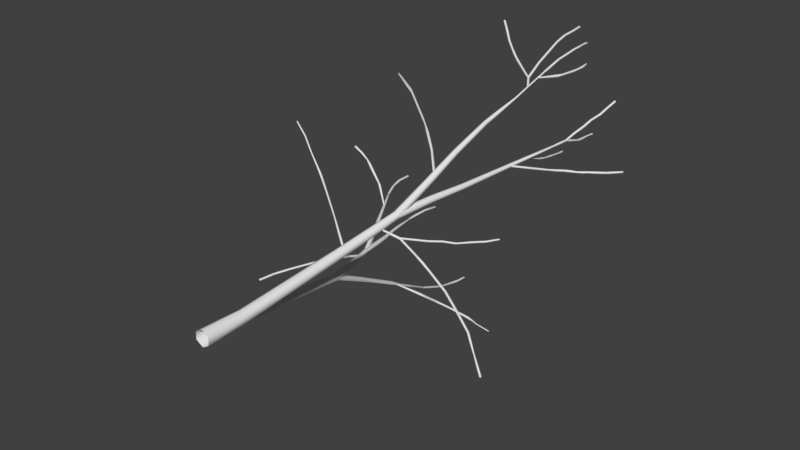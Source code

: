# Source: Naked_Birch_1.blend  (saved by Blender 2.79.0; exported with 4.5.12 LTS)
import bpy
from mathutils import Matrix  # noqa: F401  (used for matrix-valued properties, if any)

bpy.ops.wm.read_factory_settings(use_empty=True)
scene = bpy.context.scene
scene.name = 'Scene'

# ---- collections
col_collection_1 = bpy.data.collections.new('Collection 1'); scene.collection.children.link(col_collection_1)

# ---- world
world_world = bpy.data.worlds.new('World'); scene.world = world_world
world_world.color = (0.05088, 0.05088, 0.05088)
world_world.use_sun_shadow = False
world_world.sun_shadow_jitter_overblur = 0.0
world_world.cycles.sampling_method = 'MANUAL'

# ---- meshes
me_cutree_003 = bpy.data.meshes.new('CUtree.003')
me_cutree_003.from_pydata([(-0.01355, -0.0001696, -0.2657), (-0.237, -0.0001748, -0.121), (-0.2234, -0.0001845, 0.1448), (0.01355, -0.0001889, 0.2659), (0.237, -0.0001838, 0.1213), (0.2234, -0.0001741, -0.1445), (-0.01041, 1.395, -0.211), (-0.1887, 1.402, -0.09555), (-0.1788, 1.378, 0.1165), (0.01017, 1.361, 0.212), (0.1884, 1.356, 0.09736), (0.1784, 1.379, -0.1151), (0.4367, 4.881, 0.5112), (0.3057, 4.93, 0.6015), (0.3129, 4.941, 0.7758), (0.3939, 4.429, 0.7541), (0.6035, 5.009, 0.7842), (0.6109, 5.117, 0.6362), (0.6664, 6.865, 0.9415), (0.5511, 6.854, 1.012), (0.554, 6.808, 1.14), (0.6723, 6.774, 1.197), (0.7876, 6.785, 1.126), (0.7847, 6.831, 0.9986), (0.8279, 8.093, 1.608), (0.7279, 8.073, 1.665), (0.7295, 8.024, 1.771), (0.8311, 7.995, 1.82), (0.9311, 8.014, 1.763), (0.9294, 8.064, 1.657), (0.837, 9.376, 2.145), (0.7536, 9.361, 2.193), (0.755, 9.321, 2.282), (0.8399, 9.297, 2.323), (0.9234, 9.312, 2.275), (0.9219, 9.352, 2.186), (1.009, 10.61, 2.766), (0.9425, 10.6, 2.806), (0.9439, 10.57, 2.879), (1.052, 10.57, 2.906), (1.077, 10.59, 2.798), (1.181, 11.94, 3.218), (1.094, 11.94, 3.263), (1.186, 11.9, 3.316), (1.383, 13.17, 3.794), (1.321, 13.16, 3.838), (1.382, 13.14, 3.859), (0.01455, 1.435, 0.1902), (0.1693, 1.437, 0.09093), (0.1553, 1.394, -0.1031), (-0.005303, 1.356, -0.1692), (-0.1599, 1.354, -0.07003), (-0.1505, 1.395, 0.1171), (-0.314, 3.518, -0.3251), (-0.2188, 3.725, -0.4479), (-0.3668, 3.732, -0.6724), (-0.4632, 3.509, -0.5457), (-0.7223, 5.569, -0.8548), (-0.6145, 5.622, -0.8076), (-0.5226, 5.604, -0.9916), (-0.5155, 5.612, -0.8773), (-0.6289, 5.564, -1.044), (-0.7259, 5.555, -0.9747), (-0.8836, 6.642, -0.8934), (-0.8032, 6.661, -0.9539), (-0.8115, 6.65, -1.055), (-0.9807, 6.6, -1.036), (-1.17, 7.333, -0.9873), (-1.18, 7.67, -1.064), (-1.13, 7.428, -1.142), (-1.308, 7.654, -1.169), (-1.322, 7.633, -1.048), (-1.48, 8.736, -1.11), (-1.392, 8.743, -1.184), (-1.513, 8.691, -1.203), (-1.857, 9.79, -1.308), (-1.763, 9.738, -1.321), (-1.514, 8.928, -1.264), (-1.849, 9.754, -1.389), (-2.06, 10.77, -1.451), (-2.059, 10.76, -1.51), (-2.115, 10.75, -1.475), (0.5672, 6.846, 0.984), (0.5441, 6.84, 1.118), (0.6463, 6.813, 1.203), (0.7715, 6.793, 1.155), (0.7946, 6.8, 1.021), (0.6924, 6.826, 0.9357), (0.8271, 8.123, 1.102), (0.8082, 8.123, 1.217), (0.8974, 8.109, 1.291), (1.005, 8.094, 1.249), (1.024, 8.094, 1.134), (0.9351, 8.109, 1.061), (0.9643, 9.43, 1.068), (0.9487, 9.431, 1.165), (1.023, 9.42, 1.226), (1.114, 9.408, 1.192), (1.129, 9.407, 1.096), (1.055, 9.418, 1.034), (1.442, 12.06, 1.235), (1.428, 12.06, 1.289), (1.474, 12.04, 1.33), (1.525, 12.03, 1.306), (1.539, 12.03, 1.252), (1.492, 12.05, 1.211), (1.833, 13.27, 1.402), (1.825, 13.26, 1.477), (1.884, 13.25, 1.448), (-0.6454, 5.632, -0.8253), (-0.5376, 5.633, -0.8643), (-0.5128, 5.584, -0.965), (-0.654, 5.527, -1.019), (-0.7286, 5.583, -0.887), (-0.9754, 7.228, -1.759), (-0.7527, 6.656, -1.425), (-0.9149, 7.407, -1.991), (-0.8018, 6.567, -1.562), (-0.8945, 6.567, -1.528), (-1.091, 7.449, -1.956), (-0.9817, 7.633, -2.051), (-1.071, 7.592, -2.182), (-1.158, 8.752, -2.642), (-1.228, 9.078, -2.986), (-1.215, 8.61, -2.684), (-1.267, 9.064, -2.865), (-1.239, 9.59, -3.214), (-1.352, 9.693, -3.302), (-1.366, 10.69, -3.799), (-1.349, 10.67, -3.847), (-1.412, 10.67, -3.833), (-1.181, 7.688, -1.122), (-1.305, 7.633, -1.164), (-1.279, 7.62, -1.015), (-1.737, 8.746, -0.8885), (-1.747, 8.744, -0.9681), (-1.803, 8.718, -0.9809), (-1.838, 8.668, -0.9525), (-1.825, 8.667, -0.8798), (-1.772, 8.698, -0.8599), (-3.003, 10.82, -0.8744), (-3.035, 10.8, -0.9263), (-3.059, 10.79, -0.8733), (0.4669, 4.849, 0.6984), (0.4243, 4.85, 0.6271), (0.4266, 4.801, 0.6863), (-0.2931, 5.377, 1.111), (-0.5592, 5.457, 1.236), (-0.3163, 5.334, 1.174), (-1.228, 5.929, 1.775), (-1.269, 5.928, 1.743), (-1.27, 5.874, 1.805), (-1.465, 6.045, 1.976), (-1.541, 6.02, 1.957), (-2.093, 6.274, 2.415), (-1.668, 6.089, 2.145), (-2.073, 6.331, 2.366), (-2.157, 6.299, 2.38), (-2.53, 6.537, 2.758), (-2.572, 6.478, 2.732), (-2.529, 6.477, 2.791), (-3.005, 6.693, 3.042), (-3.035, 6.635, 3.025), (-2.998, 6.632, 3.086), (0.5789, 6.168, 0.92), (0.6261, 6.102, 0.928), (0.5858, 6.111, 0.8689), (1.056, 6.468, 0.6005), (1.116, 6.471, 0.6472), (1.127, 6.416, 0.5961), (1.528, 6.67, 0.1702), (1.802, 6.704, -0.04251), (1.541, 6.584, 0.1625), (1.744, 6.695, -0.1017), (2.014, 6.782, -0.3053), (2.022, 6.695, -0.3096), (2.487, 6.807, -0.7789), (2.534, 6.803, -0.7278), (2.511, 6.737, -0.7515), (2.967, 6.728, -1.24), (3.019, 6.736, -1.184), (2.988, 6.673, -1.204), (3.475, 6.612, -1.659), (3.521, 6.609, -1.608), (3.484, 6.547, -1.619), (3.909, 6.372, -2.053), (3.924, 6.307, -2.017), (3.932, 6.274, -2.125), (4.35, 6.04, -2.491), (4.399, 6.037, -2.433), (4.356, 5.987, -2.443), (-1.137, 7.274, -1.024), (-1.107, 7.268, -1.093), (-1.128, 7.213, -1.061), (-1.909, 7.367, -1.42), (-1.91, 7.326, -1.466), (-1.857, 7.292, -1.417), (-1.951, 7.29, -1.419), (-1.914, 7.326, -1.376), (-2.851, 7.204, -1.814), (-2.669, 7.225, -1.798), (-2.495, 7.203, -1.678), (-3.037, 7.135, -1.937), (-3.054, 7.052, -1.95), (-2.886, 7.139, -1.814), (-3.766, 6.79, -2.25), (-3.773, 6.748, -2.322), (-3.764, 6.751, -2.231), (-3.765, 6.688, -2.284), (-4.195, 6.408, -2.457), (-4.099, 6.398, -2.453), (-4.149, 6.382, -2.4), (-4.493, 6.092, -2.647), (-4.443, 6.049, -2.655), (-4.476, 6.044, -2.592), (0.8784, 8.364, 1.85), (0.8023, 8.357, 1.831), (0.8381, 8.301, 1.85), (0.6829, 8.469, 2.575), (0.635, 8.482, 2.529), (0.6238, 8.423, 2.507), (0.6659, 8.411, 2.571), (0.5246, 8.461, 3.102), (0.4027, 8.382, 3.369), (0.4265, 8.355, 3.34), (0.5551, 8.399, 3.101), (0.3969, 8.372, 3.554), (0.4377, 8.31, 3.544), (0.2377, 8.077, 4.356), (0.2031, 8.076, 4.312), (0.2583, 7.992, 4.47), (0.2059, 7.955, 4.437), (0.2544, 8.017, 4.313), (0.2551, 7.798, 4.659), (0.1445, 7.592, 5.031), (0.1233, 7.542, 4.991), (0.194, 7.541, 5.003), (-1.244, 9.077, -2.884), (-1.192, 9.02, -2.871), (-1.23, 9.026, -2.927), (-0.2206, 9.877, -3.534), (-0.5957, 9.545, -3.227), (0.08964, 10.02, -3.699), (-0.02447, 9.945, -3.665), (-0.004182, 10.01, -3.707), (0.08422, 10.1, -3.702), (0.0679, 10.04, -3.664), (0.6364, 10.56, -4.14), (0.601, 10.61, -4.173), (0.5777, 10.54, -4.193), (0.8458, 10.83, -4.478), (0.8124, 10.69, -4.363), (0.8534, 10.78, -4.522), (1.077, 11.11, -4.753), (1.132, 11.07, -4.745), (1.084, 11.06, -4.801), (-2.631, 10.18, -0.9242), (-2.664, 10.11, -0.9166), (-2.616, 10.11, -0.8805), (-3.041, 10.43, -0.3533), (-3.111, 10.4, -0.3627), (-3.062, 10.37, -0.3252), (-2.997, 10.38, -0.3722), (-3.102, 10.44, -0.3444), (-3.12, 10.38, -0.32), (-3.691, 10.61, 0.2641), (-3.667, 10.58, 0.1753), (-3.539, 10.53, 0.1674), (-3.987, 10.6, 0.497), (-4.076, 10.64, 0.5016), (-3.909, 10.57, 0.3738), (-4.076, 10.56, 0.5079), (-4.311, 10.65, 0.6345), (-4.339, 10.64, 0.5687), (-4.332, 10.58, 0.6019), (1.348, 11.46, 1.202), (1.361, 11.45, 1.265), (1.393, 11.4, 1.224), (2.366, 12.23, 1.126), (2.345, 12.17, 1.149), (2.621, 12.43, 1.073), (2.733, 12.42, 1.09), (2.366, 12.17, 1.069), (2.772, 12.53, 1.133), (3.146, 12.81, 1.06), (3.05, 12.67, 1.102), (3.254, 12.8, 1.061), (3.157, 12.75, 1.023), (3.766, 13.3, 1.08), (3.7, 13.24, 1.019), (3.822, 13.28, 1.068), (3.843, 13.32, 0.999), (4.09, 13.69, 1.038), (4.134, 13.66, 1.072), (4.134, 13.66, 0.9961), (1.542, 12.26, 1.31), (1.549, 12.23, 1.251), (1.482, 12.24, 1.285), (1.414, 13.02, 0.9899), (1.398, 12.97, 0.9373), (1.46, 13.09, 0.9392), (1.428, 13.11, 0.8839), (1.357, 13.42, 0.8572), (1.433, 13.58, 0.8235), (1.379, 13.57, 0.7762), (1.441, 14.1, 0.7971), (1.485, 14.42, 0.728), (1.419, 14.07, 0.7189), (1.457, 14.43, 0.794), (1.408, 14.43, 0.7406), (1.269, 12.46, 3.497), (1.215, 12.45, 3.452), (1.223, 12.42, 3.522), (1.066, 12.79, 3.666), (0.9948, 12.81, 3.64), (1.001, 12.76, 3.689), (1.039, 13.39, 3.977), (0.9719, 13.36, 4.012), (1.033, 13.39, 4.033), (0.9904, 13.57, 4.044), (1.059, 14.31, 4.417), (0.9911, 14.33, 4.388), (1.007, 14.33, 4.464), (1.059, 14.76, 4.527), (0.9942, 14.77, 4.498), (0.9928, 14.76, 4.564), (1.116, 15.19, 4.599), (1.053, 15.19, 4.566), (1.063, 15.18, 4.641), (1.094, 15.62, 4.629), (1.029, 15.62, 4.598), (1.028, 15.62, 4.665), (1.279, 12.89, 3.712), (1.342, 12.87, 3.73), (1.32, 12.87, 3.658), (1.522, 13.6, 3.606), (1.53, 13.58, 3.644), (1.597, 13.57, 3.622), (1.588, 13.6, 3.584), (1.556, 13.62, 3.572), (1.61, 13.84, 3.641), (1.612, 14.32, 3.591), (1.679, 14.66, 3.617), (1.686, 14.42, 3.569), (1.66, 14.31, 3.538), (1.626, 14.86, 3.606), (1.643, 14.89, 3.553), (1.708, 14.91, 3.571), (1.597, 15.2, 3.614), (1.661, 15.21, 3.632), (1.642, 15.21, 3.559), (1.35, 13.17, 3.795), (1.33, 13.15, 3.856), (1.405, 13.15, 3.833), (1.408, 13.75, 4.029), (1.404, 13.81, 4.084), (1.433, 13.79, 4.107), (1.47, 13.78, 4.092), (1.467, 13.83, 4.041), (1.506, 14.6, 4.171), (1.459, 14.59, 4.204), (1.495, 14.58, 4.25), (1.539, 14.62, 4.224), (1.522, 15.14, 4.213), (1.444, 15.17, 4.231), (1.499, 15.17, 4.277), (1.435, 15.46, 4.172), (1.416, 15.47, 4.236), (1.49, 15.47, 4.218), (-2.045, 10.77, -1.46), (-2.079, 10.76, -1.521), (-2.115, 10.76, -1.457), (-2.122, 11.13, -1.478), (-2.105, 11.14, -1.513), (-2.163, 11.11, -1.545), (-2.186, 11.17, -1.514), (-2.167, 11.17, -1.479), (-2.161, 11.75, -1.499), (-2.132, 11.71, -1.565), (-2.194, 11.76, -1.561), (-2.079, 12.22, -1.589), (-2.121, 12.23, -1.637), (-2.162, 12.23, -1.595), (-2.127, 12.22, -1.551), (1.813, 13.27, 1.437), (1.841, 13.26, 1.482), (1.878, 13.26, 1.414), (1.931, 13.75, 1.463), (1.98, 13.75, 1.527), (1.988, 13.74, 1.479), (1.924, 13.77, 1.521), (1.958, 14.41, 1.251), (1.944, 14.46, 1.278), (1.967, 14.44, 1.316), (2.0, 14.37, 1.327), (1.982, 14.12, 1.331), (2.021, 14.54, 1.246), (2.025, 15.02, 1.273), (1.978, 15.03, 1.213), (1.979, 15.29, 1.278), (2.025, 15.28, 1.214), (2.059, 15.28, 1.271), (-1.392, 10.69, -3.799), (-1.347, 10.69, -3.811), (-1.364, 10.66, -3.868), (-1.414, 10.67, -3.842), (-1.385, 11.51, -4.205), (-1.445, 11.43, -4.203), (-1.475, 11.82, -4.28), (-1.406, 11.63, -4.202), (-1.43, 11.83, -4.347), (-1.481, 12.1, -4.343), (-1.436, 12.22, -4.392), (-1.512, 12.2, -4.422), (-1.475, 12.78, -4.488), (-1.44, 12.7, -4.543), (-1.509, 12.67, -4.526), (-1.52, 13.18, -4.542), (-1.454, 13.18, -4.556), (-1.496, 13.17, -4.614), (-3.005, 10.82, -0.8617), (-3.018, 10.81, -0.9179), (-3.067, 10.78, -0.9026), (-3.047, 10.79, -0.8438), (-3.299, 11.29, -0.8385), (-3.305, 11.47, -0.8709), (-3.389, 11.52, -0.9022), (-3.435, 11.97, -0.8507), (-3.432, 11.9, -0.8866), (-3.474, 11.75, -0.8507), (-3.461, 11.88, -0.8248), (-3.502, 12.42, -0.9246), (-3.523, 12.12, -0.877), (-3.446, 12.42, -0.8854), (-3.506, 12.42, -0.8464), (1.079, 6.477, 0.6014), (1.082, 6.477, 0.6343), (1.103, 6.452, 0.6466), (1.119, 6.429, 0.628), (1.114, 6.431, 0.5971), (1.095, 6.454, 0.5825), (1.749, 6.918, 0.554), (1.739, 6.942, 0.5703), (1.761, 6.927, 0.5185), (1.683, 6.904, 0.5106), (1.717, 6.964, 0.5236), (1.729, 6.97, 0.5552), (2.054, 7.209, 0.4975), (2.039, 7.232, 0.5162), (2.043, 7.231, 0.5481), (2.055, 7.205, 0.5626), (2.075, 7.186, 0.5444), (2.072, 7.186, 0.5119), (2.39, 7.423, 0.5191), (2.362, 7.374, 0.4733), (2.378, 7.45, 0.505), (2.418, 7.41, 0.5008), (2.349, 7.4, 0.4589), (2.384, 7.457, 0.4734), (2.712, 7.679, 0.5006), (2.664, 7.676, 0.4833), (2.688, 7.731, 0.5073), (2.678, 7.719, 0.5377), (2.699, 7.7, 0.5521), (2.726, 7.687, 0.5353), (3.01, 7.96, 0.5709), (3.047, 7.92, 0.5675), (3.028, 7.944, 0.5221), (3.017, 7.969, 0.5406), (3.04, 7.949, 0.5864), (3.055, 7.93, 0.5373), (3.277, 8.261, 0.6184), (3.318, 8.228, 0.5938), (3.283, 8.262, 0.5665), (1.048, 12.81, 3.677), (1.039, 12.81, 3.639), (1.003, 12.77, 3.631), (1.009, 12.75, 3.687), (1.034, 12.78, 3.699), (0.706, 13.01, 3.696), (0.7108, 12.97, 3.715), (0.7375, 13.04, 3.751), (0.7329, 13.04, 3.71), (0.7107, 12.98, 3.756), (0.6525, 13.06, 3.8), (0.2975, 13.24, 3.865), (0.1036, 13.42, 3.922), (0.1552, 13.4, 3.987), (0.1459, 13.44, 3.973), (0.1284, 13.45, 3.937), (0.1069, 13.38, 3.984), (-0.05468, 13.48, 4.034), (-0.1551, 13.6, 4.176), (-0.1836, 13.58, 4.164), (-0.146, 13.63, 4.154), (-0.1851, 13.66, 4.129), (-0.1944, 13.62, 4.108), (-0.4687, 13.83, 4.269), (-0.4714, 13.79, 4.286), (-0.4116, 13.84, 4.311), (-0.4201, 13.81, 4.332), (-0.4585, 13.79, 4.328), (-0.4792, 13.89, 4.323), (-0.6327, 14.02, 4.559), (-0.6374, 13.98, 4.577), (-0.7011, 13.98, 4.545), (-0.9145, 14.15, 4.815), (-0.9025, 14.22, 4.775), (-0.9329, 14.19, 4.762), (-0.8841, 14.21, 4.801), (-0.9433, 14.16, 4.778), (-0.8908, 14.17, 4.821), (1.957, 13.78, 1.457), (1.922, 13.78, 1.477), (1.919, 13.77, 1.513), (1.951, 13.75, 1.528), (1.986, 13.75, 1.508), (1.988, 13.77, 1.473), (2.081, 14.07, 1.637), (2.05, 14.09, 1.622), (2.019, 14.1, 1.648), (2.016, 14.08, 1.683), (2.047, 14.06, 1.697), (2.121, 14.16, 1.727), (2.178, 14.4, 1.779), (2.211, 14.39, 1.797), (2.147, 14.42, 1.805), (2.176, 14.38, 1.857), (2.152, 14.43, 1.857), (2.287, 14.69, 1.986), (2.257, 14.73, 1.933), (2.221, 14.71, 1.991), (2.227, 14.74, 1.959), (2.253, 14.69, 2.005), (2.292, 14.72, 1.953), (2.401, 15.0, 2.151), (2.4, 15.02, 2.074), (2.366, 15.02, 2.134), (2.436, 15.0, 2.132), (2.37, 15.04, 2.101), (2.439, 15.02, 2.097), (2.457, 15.37, 2.212), (2.423, 15.37, 2.234), (2.42, 15.35, 2.267), (2.458, 15.36, 2.294), (2.491, 15.35, 2.269), (2.493, 15.36, 2.233), (2.548, 15.69, 2.372), (2.512, 15.67, 2.428), (2.579, 15.66, 2.424), (2.514, 15.69, 2.392), (2.544, 15.66, 2.444), (2.581, 15.67, 2.388)], [], [(34, 39, 33), (36, 41, 40), (42, 37, 38), (49, 54, 48), (59, 54, 49), (59, 60, 54), (61, 59, 55), (66, 70, 69), (67, 72, 71), (73, 68, 69), (74, 78, 77), (76, 79, 75), (80, 77, 78), (75, 81, 78), (106, 105, 100), (102, 107, 101), (108, 103, 104), (120, 114, 115), (116, 120, 115), (118, 121, 117), (120, 122, 114), (127, 124, 125), (126, 128, 125), (129, 126, 123), (135, 140, 134), (138, 142, 137), (144, 146, 143), (147, 144, 145), (147, 146, 144), (148, 147, 145), (147, 150, 146), (155, 151, 152), (157, 153, 154), (164, 167, 166), (168, 164, 165), (169, 165, 166), (170, 167, 168), (174, 173, 170), (171, 174, 170), (174, 176, 173), (177, 174, 171), (185, 182, 183), (184, 186, 183), (187, 184, 182), (188, 187, 185), (186, 189, 185), (190, 186, 187), (194, 191, 192), (195, 200, 194), (197, 201, 196), (203, 200, 201), (203, 206, 200), (208, 206, 203), (208, 203, 204), (207, 208, 204), (209, 205, 206), (208, 210, 206), (211, 208, 207), (220, 216, 217), (222, 218, 219), (218, 225, 221), (223, 226, 222), (227, 224, 225), (229, 226, 223), (233, 232, 230), (228, 234, 230), (235, 231, 232), (238, 241, 237), (240, 244, 239), (242, 241, 238), (245, 240, 241), (242, 246, 241), (249, 244, 240), (242, 247, 246), (245, 248, 249), (251, 247, 242), (244, 249, 243), (260, 256, 257), (263, 259, 256), (264, 260, 257), (261, 264, 257), (259, 267, 262), (265, 267, 259), (266, 263, 260), (265, 268, 267), (269, 268, 265), (269, 265, 266), (267, 271, 270), (269, 272, 268), (270, 273, 269), (278, 275, 276), (277, 279, 276), (282, 277, 275), (278, 280, 275), (281, 279, 277), (283, 278, 279), (284, 280, 283), (287, 281, 280), (284, 289, 287), (288, 284, 285), (291, 286, 289), (288, 292, 289), (298, 297, 295), (300, 298, 295), (296, 300, 295), (299, 301, 296), (302, 299, 297), (299, 304, 301), (303, 305, 302), (313, 318, 315), (319, 316, 314), (317, 319, 314), (322, 317, 318), (320, 318, 316), (320, 322, 318), (333, 336, 332), (337, 340, 333), (341, 335, 336), (344, 338, 339), (343, 347, 342), (345, 348, 346), (349, 342, 347), (346, 350, 347), (358, 353, 351), (359, 362, 358), (355, 360, 354), (359, 363, 362), (362, 365, 361), (364, 366, 363), (367, 364, 365), (363, 368, 365), (370, 373, 369), (378, 373, 370), (377, 376, 372), (375, 379, 374), (379, 381, 378), (387, 386, 384), (385, 390, 384), (388, 390, 385), (389, 394, 388), (391, 396, 395), (395, 396, 389), (391, 398, 396), (399, 392, 393), (404, 406, 403), (410, 406, 404), (409, 411, 408), (412, 411, 409), (412, 409, 406), (410, 412, 406), (408, 413, 407), (412, 414, 411), (415, 412, 410), (415, 414, 412), (414, 417, 416), (418, 414, 415), (419, 415, 416), (424, 422, 423), (425, 420, 421), (422, 426, 421), (424, 426, 422), (429, 426, 424), (426, 428, 425), (430, 429, 424), (431, 428, 426), (430, 432, 429), (428, 433, 427), (430, 434, 432), (441, 437, 438), (442, 436, 437), (445, 444, 435), (442, 446, 436), (445, 447, 444), (446, 448, 445), (452, 451, 443), (447, 452, 443), (451, 453, 450), (455, 448, 449), (453, 455, 449), (454, 456, 451), (457, 454, 447), (458, 457, 448), (458, 460, 457), (459, 456, 454), (464, 463, 456), (463, 465, 462), (467, 459, 460), (468, 467, 461), (465, 468, 461), (466, 469, 463), (470, 466, 459), (468, 473, 467), (472, 469, 466), (471, 473, 468), (473, 472, 470), (479, 475, 476), (483, 480, 477), (478, 483, 477), (481, 484, 478), (483, 485, 480), (481, 487, 484), (487, 483, 484), (486, 489, 482), (490, 485, 483), (491, 486, 485), (490, 491, 485), (492, 490, 487), (494, 492, 488), (496, 495, 486), (491, 496, 486), (495, 499, 494), (500, 493, 492), (501, 498, 493), (504, 506, 501), (507, 503, 502), (508, 507, 497), (505, 508, 497), (507, 509, 503), (509, 511, 504), (510, 508, 505), (511, 506, 504), (512, 518, 517), (518, 516, 517), (526, 524, 520), (523, 527, 522), (528, 526, 521), (527, 528, 521), (529, 527, 523), (526, 530, 524), (530, 534, 525), (531, 532, 526), (533, 531, 527), (534, 529, 525), (529, 535, 533), (536, 534, 530), (535, 537, 531), (539, 536, 532), (537, 539, 532), (540, 538, 534), (539, 541, 536), (541, 546, 540), (544, 543, 535), (547, 546, 541), (544, 548, 543), (550, 547, 542), (548, 550, 542), (549, 551, 544), (552, 549, 546), (0, 1, 7, 6), (1, 2, 8, 7), (2, 3, 9, 8), (3, 4, 10, 9), (10, 4, 5, 11), (17, 11, 6, 12), (6, 7, 13, 12), (7, 8, 14, 13), (8, 9, 15, 14), (15, 9, 10, 16), (16, 10, 11, 17), (23, 17, 12, 18), (12, 13, 19, 18), (13, 14, 20, 19), (14, 15, 21, 20), (21, 15, 16, 22), (22, 16, 17, 23), (23, 18, 24, 29), (24, 18, 19, 25), (25, 19, 20, 26), (26, 20, 21, 27), (21, 22, 28, 27), (22, 23, 29, 28), (35, 29, 24, 30), (30, 24, 25, 31), (25, 26, 32, 31), (26, 27, 33, 32), (27, 28, 34, 33), (34, 28, 29, 35), (35, 30, 36, 40), (30, 31, 37, 36), (37, 31, 32, 38), (38, 32, 33, 39), (34, 35, 40, 39), (36, 37, 42, 41), (38, 39, 43, 42), (43, 39, 40, 41), (44, 41, 42, 45), (45, 42, 43, 46), (43, 41, 44, 46), (52, 47, 53, 57), (53, 47, 48, 54), (50, 51, 56, 55), (50, 55, 49), (51, 52, 57, 56), (55, 56, 62, 61), (53, 58, 57), (54, 58, 53), (55, 59, 49), (54, 60, 58), (67, 57, 58, 63), (57, 62, 56), (58, 60, 64, 63), (60, 59, 65, 64), (59, 61, 69, 65), (69, 61, 62, 66), (66, 62, 57, 67), (63, 64, 68, 67), (68, 64, 65, 69), (66, 67, 71, 70), (72, 67, 68, 73), (69, 70, 77, 73), (74, 70, 71, 72), (74, 77, 70), (72, 73, 76, 75), (74, 72, 75, 78), (73, 77, 76), (76, 77, 80, 79), (75, 79, 81), (87, 82, 88, 93), (81, 80, 78), (88, 82, 83, 89), (89, 83, 84, 90), (90, 84, 85, 91), (85, 86, 92, 91), (86, 87, 93, 92), (99, 93, 88, 94), (88, 89, 95, 94), (89, 90, 96, 95), (90, 91, 97, 96), (97, 91, 92, 98), (98, 92, 93, 99), (99, 94, 100, 105), (100, 94, 95, 101), (101, 95, 96, 102), (102, 96, 97, 103), (97, 98, 104, 103), (98, 99, 105, 104), (106, 100, 101, 107), (107, 102, 103, 108), (104, 105, 106, 108), (119, 113, 109, 114), (109, 110, 115, 114), (110, 111, 116, 115), (111, 112, 117, 116), (118, 112, 113, 119), (112, 118, 117), (125, 119, 114, 122), (117, 121, 116), (119, 121, 118), (120, 116, 126, 122), (116, 121, 123, 126), (124, 121, 119, 125), (124, 123, 121), (130, 127, 125, 128), (126, 125, 122), (124, 127, 123), (123, 127, 130, 129), (129, 128, 126), (133, 131, 134, 139), (131, 132, 136, 135), (135, 134, 131), (137, 132, 133, 138), (132, 137, 136), (142, 138, 139, 140), (133, 139, 138), (134, 140, 139), (136, 141, 135), (137, 141, 136), (141, 140, 135), (137, 142, 141), (148, 146, 149, 152), (143, 146, 148), (143, 148, 145), (153, 147, 148, 151), (150, 149, 146), (149, 150, 156, 152), (152, 151, 148), (153, 150, 147), (154, 153, 151, 155), (150, 153, 156), (154, 155, 152, 156), (154, 156, 158, 160), (153, 157, 156), (156, 157, 159, 158), (159, 157, 154, 160), (163, 160, 158, 161), (161, 158, 159, 162), (159, 160, 163, 162), (171, 168, 169, 172), (164, 168, 167), (169, 168, 165), (166, 167, 169), (170, 173, 167), (171, 170, 168), (172, 169, 167, 173), (171, 175, 178, 177), (172, 175, 171), (173, 175, 172), (174, 177, 176), (178, 175, 173, 176), (176, 177, 180, 179), (180, 177, 178, 181), (178, 176, 179, 181), (182, 179, 180, 183), (180, 181, 184, 183), (184, 181, 179, 182), (192, 193, 196, 195), (185, 187, 182), (183, 186, 185), (184, 187, 186), (185, 189, 188), (186, 190, 189), (188, 190, 187), (191, 194, 198), (195, 194, 192), (197, 193, 191, 198), (193, 197, 196), (198, 194, 199, 204), (200, 195, 196, 201), (200, 199, 194), (197, 198, 204, 201), (204, 199, 205, 207), (200, 202, 199), (204, 203, 201), (207, 205, 209, 211), (202, 205, 199), (200, 206, 202), (202, 206, 205), (214, 211, 209, 212), (206, 210, 209), (208, 211, 210), (212, 209, 210, 213), (210, 211, 214, 213), (215, 216, 219, 218), (221, 217, 215, 218), (220, 219, 216), (217, 221, 220), (219, 220, 223, 222), (222, 225, 218), (224, 220, 221, 225), (220, 224, 223), (227, 225, 222, 226), (230, 227, 226, 228), (223, 224, 231, 229), (226, 229, 228), (224, 227, 232, 231), (236, 233, 230, 234), (227, 230, 232), (229, 231, 228), (234, 228, 231, 235), (232, 233, 236, 235), (238, 239, 243, 242), (237, 240, 239), (237, 241, 240), (242, 243, 249, 251), (239, 244, 243), (241, 246, 245), (245, 249, 240), (246, 247, 245), (247, 248, 245), (249, 248, 250, 252), (250, 248, 247, 251), (255, 252, 250, 253), (249, 252, 251), (250, 251, 254, 253), (251, 252, 255, 254), (262, 258, 256, 259), (259, 263, 266, 265), (258, 261, 257), (258, 262, 261), (260, 263, 256), (262, 267, 261), (266, 260, 264, 270), (270, 264, 261, 267), (270, 271, 274, 273), (266, 270, 269), (268, 271, 267), (269, 273, 272), (271, 268, 272, 274), (279, 281, 285, 283), (276, 279, 278), (275, 280, 282), (282, 281, 277), (278, 283, 280), (286, 285, 281, 287), (282, 280, 281), (284, 287, 280), (283, 285, 284), (285, 286, 290, 288), (294, 291, 289, 292), (287, 289, 286), (288, 289, 284), (286, 291, 290), (288, 290, 293, 292), (290, 291, 294, 293), (298, 300, 303, 302), (297, 299, 296), (298, 302, 297), (296, 301, 300), (303, 300, 301, 304), (303, 304, 307, 306), (302, 304, 299), (302, 305, 309), (306, 305, 303), (307, 304, 302, 309), (313, 310, 311, 314), (305, 308, 309), (306, 308, 305), (309, 306, 307), (311, 312, 315, 314), (312, 310, 313, 315), (316, 319, 321, 320), (316, 318, 313), (314, 316, 313), (315, 317, 314), (315, 318, 317), (317, 321, 319), (323, 320, 321, 324), (317, 322, 321), (321, 322, 325, 324), (322, 320, 323, 325), (323, 324, 327, 326), (327, 324, 325, 328), (328, 325, 323, 326), (329, 326, 327, 330), (327, 328, 331, 330), (328, 326, 329, 331), (334, 332, 335, 339), (337, 333, 334, 338), (336, 335, 332), (339, 335, 341, 344), (339, 338, 334), (333, 340, 336), (341, 336, 340, 342), (342, 340, 337, 343), (343, 337, 338, 344), (346, 344, 341, 345), (345, 342, 349, 348), (342, 345, 341), (344, 346, 343), (346, 347, 343), (346, 348, 350), (354, 351, 352, 355), (350, 349, 347), (354, 358, 351), (356, 352, 353, 357), (352, 356, 355), (358, 354, 360, 359), (353, 358, 357), (358, 362, 357), (360, 355, 356, 361), (361, 356, 357, 362), (359, 360, 364, 363), (364, 360, 361, 365), (371, 369, 372, 376), (363, 365, 362), (363, 366, 368), (367, 366, 364), (368, 367, 365), (374, 370, 371, 375), (373, 372, 369), (372, 373, 378, 377), (376, 375, 371), (374, 378, 370), (375, 376, 377, 379), (374, 379, 378), (379, 377, 383, 382), (378, 380, 377), (380, 383, 377), (378, 381, 380), (382, 381, 379), (388, 385, 386, 389), (395, 389, 387, 391), (387, 389, 386), (384, 390, 387), (387, 390, 392, 391), (390, 388, 394, 393), (393, 392, 390), (398, 391, 392, 399), (389, 396, 394), (394, 397, 393), (396, 397, 394), (397, 398, 400, 401), (397, 399, 393), (396, 398, 397), (399, 400, 398), (397, 401, 399), (408, 402, 403, 409), (405, 407, 404), (402, 408, 405), (416, 413, 411, 414), (406, 409, 403), (407, 410, 404), (405, 408, 407), (411, 413, 408), (407, 413, 410), (410, 413, 416, 415), (423, 420, 425, 424), (414, 418, 417), (419, 418, 415), (416, 417, 419), (424, 425, 427, 430), (421, 426, 425), (11, 5, 0, 6), (426, 429, 432, 431), (428, 427, 425), (434, 430, 427, 433), (439, 440, 444, 443), (431, 433, 428), (434, 431, 432), (439, 441, 438), (441, 442, 437), (435, 444, 440), (439, 443, 441), (435, 436, 446, 445), (446, 442, 450, 449), (444, 447, 443), (445, 448, 447), (446, 449, 448), (442, 441, 451, 450), (459, 454, 457, 460), (443, 451, 441), (450, 453, 449), (452, 454, 451), (447, 454, 452), (448, 457, 447), (451, 456, 453), (455, 458, 448), (461, 458, 455, 462), (458, 461, 460), (455, 453, 463, 462), (481, 474, 475, 482), (456, 463, 453), (459, 464, 456), (461, 467, 460), (462, 465, 461), (464, 466, 463), (459, 466, 464), (463, 469, 465), (467, 470, 459), (465, 471, 468), (469, 471, 465), (470, 472, 466), (467, 473, 470), (472, 471, 469), (480, 479, 476), (477, 480, 476), (474, 481, 478), (488, 481, 482, 489), (479, 482, 475), (478, 484, 483), (480, 485, 479), (479, 486, 482), (485, 486, 479), (481, 488, 487), (488, 489, 495, 494), (487, 490, 483), (488, 492, 487), (490, 493, 491), (492, 493, 490), (496, 491, 498, 497), (486, 495, 489), (496, 497, 495), (500, 492, 494, 499), (493, 498, 491), (500, 499, 503, 504), (500, 501, 493), (495, 502, 499), (497, 502, 495), (505, 498, 501, 506), (502, 503, 499), (500, 504, 501), (498, 505, 497), (519, 512, 513, 520), (497, 507, 502), (503, 509, 504), (506, 510, 505), (512, 519, 518), (520, 513, 514, 521), (514, 515, 522, 521), (515, 516, 523, 522), (518, 519, 524, 525), (518, 523, 516), (539, 537, 543, 542), (520, 524, 519), (518, 525, 523), (521, 526, 520), (522, 527, 521), (525, 529, 523), (524, 530, 525), (528, 531, 526), (527, 531, 528), (526, 532, 530), (529, 533, 527), (533, 535, 531), (532, 536, 530), (531, 537, 532), (529, 538, 535), (534, 538, 529), (536, 540, 534), (536, 541, 540), (539, 542, 541), (535, 538, 545, 544), (535, 543, 537), (545, 538, 540, 546), (542, 547, 541), (543, 548, 542), (545, 549, 544), (546, 549, 545), (547, 552, 546), (544, 551, 548)])
me_cutree_003.polygons.foreach_set('use_smooth', [True] * 710)
_uv = me_cutree_003.uv_layers.new(name='Orco')
_uv.uv.foreach_set('vector', [0.7, 0.6667, 0.8, 0.5834, 0.7, 0.5, 0.8, 1.0, 0.9, 0.9166, 0.8, 0.8333, 0.9, 0.2275, 0.8, 0.1667, 0.8, 0.3333, -1.76e-06, 0.3333, 0.244, 0.1667, -3.217e-06, 0.1667, 0.4454, 0.3333, 0.244, 0.1667, -1.76e-06, 0.3333, 0.4454, 0.3333, 0.4444, 0.1667, 0.244, 0.1667, 0.4444, 0.5, 0.4454, 0.3333, 0.2518, 0.5, 0.5556, 0.6667, 0.6667, 0.5831, 0.642, 0.3703, 0.6324, 0.9487, 0.7778, 0.9393, 0.6667, 0.8333, 0.7778, 0.2502, 0.6667, 0.1667, 0.642, 0.3703, 0.7778, 0.6667, 0.8889, 0.5833, 0.8018, 0.4639, 0.8889, 0.1667, 1.0, 0.08333, 0.8889, 0.0, 1.0, 0.3942, 0.8018, 0.4639, 0.8889, 0.5833, 0.8889, 0.8944, 1.0, 0.75, 0.8889, 0.5833, 1.0, 0.9166, 0.8048, 0.8333, 0.805, 1.0, 0.8051, 0.3333, 1.0, 0.2726, 0.805, 0.1667, 1.0, 0.5833, 0.805, 0.5, 0.8048, 0.6667, 0.4, 0.1667, 0.3167, 0.0, 0.2, 0.1667, 0.3604, 0.3333, 0.4, 0.1667, 0.2, 0.1667, 0.2, 0.6667, 0.4, 0.5833, 0.2, 0.5, 0.4, 0.1667, 0.6, 0.08334, 0.3167, 0.0, 0.8, 0.75, 0.6, 0.6667, 0.6822, 0.9018, 0.7874, 0.1938, 1.0, 0.08333, 0.8, 0.0, 1.0, 0.3941, 0.7874, 0.1938, 0.6937, 0.5, 0.3328, 0.1667, 0.9999, 0.1666, 0.3333, 0.0, 0.3262, 0.6667, 1.0, 0.6059, 0.3267, 0.5, 1.658e-07, 0.2841, 0.22, 0.07757, 0.0, 0.0, 0.283, 0.2671, 1.658e-07, 0.2841, 5.533e-07, 0.6216, 0.283, 0.2671, 0.22, 0.07757, 1.658e-07, 0.2841, 0.2288, 0.8617, 0.283, 0.2671, 5.533e-07, 0.6216, 0.283, 0.2671, 0.5004, 0.2171, 0.22, 0.07757, 0.625, 0.7499, 0.502, 0.6667, 0.5684, 0.9273, 0.75, 0.4168, 0.5762, 0.395, 0.7409, 0.766, 0.0, 1.0, 0.125, 0.9283, 0.0, 0.7503, 0.125, 0.2505, 0.0, 0.08278, 0.0, 0.4397, 0.125, 0.572, 0.0, 0.4397, 0.0, 0.7503, 0.25, 0.06983, 0.125, 0.0, 0.125, 0.2505, 0.375, 1.0, 0.3111, 0.8333, 0.25, 1.0, 0.3113, 0.3333, 0.375, 0.08328, 0.25, 0.06983, 0.375, 1.0, 0.5, 0.9394, 0.3111, 0.8333, 0.5, 0.2502, 0.375, 0.08328, 0.3113, 0.3333, 0.875, 0.08487, 0.75, 0.0, 0.75, 0.2504, 0.75, 0.5834, 0.875, 0.4262, 0.75, 0.2504, 0.875, 0.7614, 0.75, 0.5834, 0.75, 0.9395, 1.0, 0.9167, 0.875, 0.7614, 0.875, 1.0, 0.875, 0.4262, 1.0, 0.2727, 0.875, 0.08487, 1.0, 0.5833, 0.875, 0.4262, 0.875, 0.7614, 0.2104, 0.08339, 0.0, 0.0, 0.0, 0.2728, 0.2188, 0.3333, 0.4241, 0.2617, 0.2104, 0.08339, 0.2235, 0.6667, 0.375, 0.5833, 0.202, 0.5, 0.5341, 0.5, 0.4241, 0.2617, 0.375, 0.5833, 0.5341, 0.5, 0.7469, 0.2526, 0.4241, 0.2617, 0.75, 0.5834, 0.7469, 0.2526, 0.5341, 0.5, 0.75, 0.5834, 0.5341, 0.5, 0.4785, 0.7868, 0.7367, 0.8333, 0.75, 0.5834, 0.4785, 0.7868, 0.875, 0.07284, 0.734, 0.0, 0.7469, 0.2526, 0.75, 0.5834, 0.875, 0.4268, 0.7469, 0.2526, 0.875, 0.75, 0.75, 0.5834, 0.7367, 0.8333, 0.2026, 0.4099, 0.0, 0.2728, 0.0, 0.5833, 0.375, 0.06054, 0.2153, 0.0, 0.209, 0.1667, 0.2155, 0.9123, 0.375, 0.75, 0.2176, 0.6667, 0.4603, 0.3333, 0.5116, 0.09239, 0.375, 0.06054, 0.506, 0.7377, 0.4523, 0.5, 0.375, 0.75, 0.75, 0.2505, 0.5116, 0.09239, 0.4603, 0.3333, 0.875, 0.75, 0.7564, 0.6581, 0.799, 0.8987, 0.7598, 0.013, 1.0, 0.1061, 0.875, 0.0, 1.0, 0.4167, 0.798, 0.4361, 0.7564, 0.6581, 1.565e-08, 0.4472, 0.2449, 0.265, 0.0, 0.06061, 0.3997, 1.0, 0.4837, 0.8333, 5.892e-08, 0.7494, 0.501, 0.5, 0.2449, 0.265, 1.565e-08, 0.4472, 0.513, 0.1667, 0.3997, 0.0, 0.2449, 0.265, 0.501, 0.5, 0.4961, 0.3333, 0.2449, 0.265, 0.7379, 0.7503, 0.4837, 0.8333, 0.3997, 1.0, 0.501, 0.5, 0.7426, 0.3333, 0.4961, 0.3333, 0.513, 0.1667, 0.75, 0.08306, 0.625, 0.0, 0.828, 0.4725, 0.7426, 0.3333, 0.501, 0.5, 0.4837, 0.8333, 0.7379, 0.7503, 0.4642, 0.6667, 0.3262, 0.3333, 4.797e-07, 0.117, 1.038e-06, 0.4565, 0.3332, 0.1667, 0.3133, 0.0, 4.797e-07, 0.117, 0.3386, 0.5, 0.3262, 0.3333, 1.038e-06, 0.4565, 0.3204, 0.6667, 0.3386, 0.5, 1.038e-06, 0.4565, 0.3133, 1.0, 0.6183, 0.8253, 0.2902, 0.8333, 0.696, 1.0, 0.6183, 0.8253, 0.3133, 1.0, 0.6642, 0.2663, 0.3332, 0.1667, 0.3262, 0.3333, 0.696, 1.0, 0.8516, 0.8333, 0.6183, 0.8253, 0.875, 1.0, 0.8516, 0.8333, 0.696, 1.0, 0.875, 0.07174, 0.696, 0.0, 0.6642, 0.2663, 0.6183, 0.8253, 0.875, 0.5946, 0.7955, 0.4105, 0.875, 1.0, 1.0, 0.9168, 0.8516, 0.8333, 0.7955, 0.4105, 1.0, 0.25, 0.875, 0.07174, 0.3598, 0.1667, 1.562e-07, 0.0, 0.0, 0.25, 1.464e-07, 0.5818, 0.3445, 0.3333, 0.0, 0.25, 0.354, 0.8232, 1.464e-07, 0.5818, 1.217e-07, 0.9631, 0.3598, 0.1667, 0.4507, 0.0, 1.562e-07, 0.0, 0.4746, 0.6384, 0.3445, 0.3333, 1.464e-07, 0.5818, 0.5, 0.2501, 0.3598, 0.1667, 0.3445, 0.3333, 0.6342, 0.0932, 0.4507, 0.0, 0.5, 0.2501, 0.625, 0.7501, 0.4746, 0.6384, 0.4507, 0.9584, 0.6458, 1.0, 0.8314, 0.9418, 0.625, 0.7501, 0.856, 0.1793, 0.6342, 0.0932, 0.5874, 0.3834, 0.875, 0.7502, 0.6551, 0.5402, 0.8314, 0.9418, 0.856, 0.1793, 1.0, 0.08333, 0.875, 0.0, 0.3675, 1.0, 3.006e-06, 0.8071, 0.0, 1.0, 0.4044, 0.2472, 0.3675, 0.0, 0.0003413, 0.08353, -5.311e-06, 0.4137, 0.4044, 0.2472, 0.0003413, 0.08353, 0.3537, 0.6667, 0.4173, 0.5, -5.311e-06, 0.4137, 0.5538, 0.873, 0.3537, 0.6667, 3.006e-06, 0.8071, 0.3537, 0.6667, 0.625, 0.5832, 0.4173, 0.5, 0.625, 0.2502, 0.8604, 0.07118, 0.625, 0.0, 0.125, 0.9168, 0.3417, 0.6263, 0.125, 0.5611, 0.378, 0.2505, 0.322, 0.0, 0.1294, 0.2476, 0.3194, 0.5, 0.378, 0.2505, 0.1294, 0.2476, 0.6243, 0.6223, 0.3194, 0.5, 0.3417, 0.6263, 0.625, 0.9053, 0.3417, 0.6263, 0.322, 1.0, 0.625, 0.9053, 0.6243, 0.6223, 0.3417, 0.6263, -7.033e-05, 0.394, 0.3096, 0.1667, 0.0, 0.08331, 0.3148, 0.5, 0.4262, 0.3333, -7.033e-05, 0.394, 0.625, 0.08325, 0.3206, 0.0, 0.3096, 0.1667, 0.625, 0.7502, 0.3244, 0.6667, 0.3329, 0.8333, 0.6714, 0.5618, 0.875, 0.5833, 0.7713, 0.3646, 0.8556, 0.1537, 1.0, 0.08333, 0.875, 0.0, 1.0, 0.3939, 0.7713, 0.3646, 0.875, 0.5833, 0.8655, 0.8774, 1.0, 0.7501, 0.875, 0.5833, 0.3042, 0.9779, 1.571e-06, 0.7855, 0.0, 1.0, 0.6311, 1.0, 0.6269, 0.6366, 0.3042, 0.9779, 0.296, 0.3333, 0.6287, 0.2591, 0.2664, 0.1667, 0.6311, 1.0, 0.866, 0.8444, 0.6269, 0.6366, 0.6269, 0.6366, 0.875, 0.5833, 0.6288, 0.5, 0.875, 0.2501, 1.0, 0.08333, 0.875, 0.0, 1.0, 0.3939, 0.875, 0.2501, 0.875, 0.5833, 0.866, 0.8444, 1.0, 0.7501, 0.875, 0.5833, -0.0002745, 0.394, 0.2615, 0.1667, 0.0, 0.08332, 0.6478, 0.2596, 0.2615, 0.1667, -0.0002745, 0.394, 0.6838, 0.864, 0.2819, 0.8333, 0.2525, 1.0, 0.2818, 0.6667, 0.6781, 0.5706, 0.241, 0.5, 0.6781, 0.5706, 1.0, 0.4167, 0.6478, 0.2596, 0.2452, 1.0, 9.936e-07, 0.7834, 0.0, 1.0, 1.038e-06, 0.3644, 0.25, 0.2723, 2.831e-06, 0.1199, 0.2419, 0.5, 0.25, 0.2723, 1.038e-06, 0.3644, 0.2428, 0.6746, 0.5537, 0.5, 0.2419, 0.5, 0.579, 1.0, 0.6471, 0.8067, 0.435, 0.8333, 0.435, 0.8333, 0.6471, 0.8067, 0.2428, 0.6746, 0.579, 1.0, 0.875, 0.9393, 0.6471, 0.8067, 1.0, 0.2501, 0.599, 0.1667, 0.5893, 0.3333, 3.206e-06, 0.5, 0.3473, 0.3333, 0.000162, 0.2499, 0.479, 0.5, 0.3473, 0.3333, 3.206e-06, 0.5, 0.3902, 0.1667, 0.5815, 0.0, 0.3128, 0.0, 0.6317, 0.2487, 0.5815, 0.0, 0.3902, 0.1667, 0.6317, 0.2487, 0.3902, 0.1667, 0.3473, 0.3333, 0.479, 0.5, 0.6317, 0.2487, 0.3473, 0.3333, 0.4699, 0.8463, 0.625, 0.75, 0.3193, 0.6667, 0.6317, 0.2487, 0.8447, 0.07195, 0.5815, 0.0, 0.8164, 0.4795, 0.6317, 0.2487, 0.479, 0.5, 0.8164, 0.4795, 0.8447, 0.07195, 0.6317, 0.2487, 0.8218, 1.0, 1.0, 0.9394, 0.8066, 0.7626, 1.0, 0.25, 0.8447, 0.07195, 0.8164, 0.4795, 1.0, 0.5833, 0.8164, 0.4795, 0.8066, 0.7626, 0.3308, 0.5731, -1.958e-05, 0.5, -1.534e-05, 0.7736, 0.4205, 0.048, -4.851e-05, 0.0, -2.389e-05, 0.2507, -1.958e-05, 0.5, 0.4674, 0.4431, -2.389e-05, 0.2507, 0.3308, 0.5731, 0.4674, 0.4431, -1.958e-05, 0.5, 0.6127, 0.6444, 0.4674, 0.4431, 0.3308, 0.5731, 0.4674, 0.4431, 0.6919, 0.1667, 0.4205, 0.048, 0.6784, 0.8333, 0.6127, 0.6444, 0.3308, 0.5731, 1.0, 0.3939, 0.6919, 0.1667, 0.4674, 0.4431, 0.6784, 0.8333, 0.8345, 0.5337, 0.6127, 0.6444, 0.6919, 0.1667, 1.0, 0.08333, 0.7313, 0.0, 0.6784, 0.8333, 1.0, 0.75, 0.8345, 0.5337, 0.2802, 0.5, 3.806e-07, 0.3333, -3.795e-08, 0.5, 0.2829, 0.3333, 1.019e-05, 0.1667, 3.806e-07, 0.3333, 0.2825, 1.0, 0.2616, 0.8333, 6.404e-06, 1.0, 0.2829, 0.3333, 0.2863, 0.1667, 1.019e-05, 0.1667, 0.2825, 1.0, 0.4282, 0.8333, 0.2616, 0.8333, 0.2863, 0.1667, 0.4288, 0.0, 0.2825, 0.0, 0.4284, 0.6667, 0.4285, 0.5, 0.2863, 0.6667, 0.4282, 0.8333, 0.4284, 0.6667, 0.2863, 0.6667, 0.4285, 0.5, 0.5679, 0.3333, 0.4267, 0.3333, 0.5707, 0.1667, 0.4288, 0.0, 0.4289, 0.1667, 0.5679, 0.3333, 0.5707, 0.1667, 0.4289, 0.1667, 0.5514, 0.6667, 0.573, 0.5, 0.4285, 0.5, 0.5531, 0.8333, 0.5514, 0.6667, 0.4282, 0.8333, 0.5739, 1.0, 0.5531, 0.8333, 0.4288, 1.0, 0.5739, 1.0, 0.6976, 0.8333, 0.5531, 0.8333, 0.712, 0.6667, 0.573, 0.5, 0.5514, 0.6667, 0.7185, 0.5, 0.7147, 0.3333, 0.573, 0.5, 0.7147, 0.3333, 0.8574, 0.1667, 0.7128, 0.1667, 0.8569, 0.8333, 0.712, 0.6667, 0.6976, 0.8333, 0.8606, 1.0, 0.8569, 0.8333, 0.7168, 1.0, 0.8574, 0.1667, 0.8606, 0.0, 0.7168, 0.0, 0.8575, 0.5, 0.8629, 0.3333, 0.7147, 0.3333, 0.861, 0.6667, 0.8575, 0.5, 0.712, 0.6667, 0.8606, 1.0, 1.0, 0.9107, 0.8569, 0.8333, 1.0, 0.5758, 0.8629, 0.3333, 0.8575, 0.5, 1.0, 0.2115, 1.0, 0.0, 0.8606, 0.0, 1.0, 0.9107, 1.0, 0.5758, 0.861, 0.6667, 0.1464, 0.3333, -7.361e-07, 0.1667, -7.491e-07, 0.4199, 0.1426, 0.6667, 0.138, 0.5, -1.181e-06, 0.6667, 2.005e-05, 0.8333, 0.1426, 0.6667, -1.181e-06, 0.6667, 0.1477, 1.0, 0.1799, 0.8333, 2.005e-05, 0.8333, 0.1426, 0.6667, 0.3302, 0.5, 0.138, 0.5, 0.1477, 1.0, 0.416, 0.8333, 0.1799, 0.8333, 0.416, 0.8333, 0.1426, 0.6667, 0.1799, 0.8333, 0.4261, 0.3333, 0.4265, 0.1667, 0.1447, 0.1667, 0.4273, 0.6667, 0.3302, 0.5, 0.1426, 0.6667, 0.4987, 0.5, 0.4261, 0.3333, 0.3302, 0.5, 0.4273, 0.6667, 0.4987, 0.5, 0.3302, 0.5, 0.5723, 0.8333, 0.4273, 0.6667, 0.416, 0.8333, 0.5729, 1.0, 0.5723, 0.8333, 0.4256, 1.0, 0.5748, 0.3333, 0.5836, 0.1667, 0.4261, 0.3333, 0.4987, 0.5, 0.5748, 0.3333, 0.4261, 0.3333, 0.5836, 0.1667, 0.7117, 0.0, 0.5729, 0.0, 0.7117, 0.8333, 0.5734, 0.6667, 0.5723, 0.8333, 0.7172, 0.6667, 0.7119, 0.5, 0.5734, 0.6667, 0.8526, 0.8333, 1.0, 0.6667, 0.7172, 0.6667, 1.0, 0.1667, 0.8535, 0.0, 0.7385, 0.1667, 1.0, 0.3333, 1.0, 0.1667, 0.715, 0.3333, 0.8581, 0.5, 1.0, 0.3333, 0.715, 0.3333, 1.0, 0.1667, 1.0, 0.0, 0.8535, 0.0, 1.0, 1.0, 1.0, 0.8333, 0.8526, 0.8333, 1.0, 0.5, 1.0, 0.3333, 0.8581, 0.5, 1.0, 0.8333, 1.0, 0.6667, 0.8526, 0.8333, -5.147e-07, 1.0, 0.1624, 0.8333, 3.42e-08, 0.8333, 0.1624, 0.8333, -5.775e-07, 0.6667, 3.42e-08, 0.8333, 0.3387, 0.1667, 0.3329, 0.0, 0.1684, 0.1667, 0.22, 0.6667, 0.3383, 0.5, 0.1663, 0.5, 0.3546, 0.3333, 0.3387, 0.1667, 0.168, 0.3333, 0.3383, 0.5, 0.3546, 0.3333, 0.168, 0.3333, 0.4996, 0.6667, 0.3383, 0.5, 0.22, 0.6667, 0.3387, 0.1667, 0.4994, 0.0, 0.3329, 0.0, 0.4994, 1.0, 0.5039, 0.8333, 0.3352, 0.8333, 0.4999, 0.3333, 0.5041, 0.1667, 0.3387, 0.1667, 0.4984, 0.5, 0.4999, 0.3333, 0.3383, 0.5, 0.5039, 0.8333, 0.4996, 0.6667, 0.3352, 0.8333, 0.4996, 0.6667, 0.6665, 0.5, 0.4984, 0.5, 0.6627, 1.0, 0.5039, 0.8333, 0.4994, 1.0, 0.6665, 0.5, 0.6655, 0.3333, 0.4999, 0.3333, 0.6695, 0.1667, 0.6627, 0.0, 0.5041, 0.1667, 0.6655, 0.3333, 0.6695, 0.1667, 0.5041, 0.1667, 0.6713, 0.8333, 0.6689, 0.6667, 0.5039, 0.8333, 0.6695, 0.1667, 0.8329, 0.0, 0.6627, 0.0, 0.8329, 1.0, 0.8375, 0.8333, 0.6713, 0.8333, 0.8425, 0.5, 0.8314, 0.3333, 0.6665, 0.5, 1.0, 1.0, 0.8375, 0.8333, 0.8329, 1.0, 0.8425, 0.5, 1.0, 0.3333, 0.8314, 0.3333, 1.0, 0.1667, 1.0, 0.0, 0.8357, 0.1667, 1.0, 0.3333, 1.0, 0.1667, 0.8357, 0.1667, 1.0, 0.6667, 1.0, 0.5, 0.8425, 0.5, 1.0, 0.8333, 1.0, 0.6667, 0.8375, 0.8333, 0.0, 0.0, 0.0, 0.1667, 0.09921, 0.1667, 0.09875, 0.0, 0.0, 0.1667, 0.0, 0.3333, 0.09896, 0.3333, 0.09921, 0.1667, 0.0, 0.3333, 0.0, 0.5, 0.09921, 0.5, 0.09896, 0.3333, 0.0, 0.5, 0.0, 0.6667, 0.09888, 0.6667, 0.09921, 0.5, 0.09888, 0.6667, 0.0, 0.6667, 0.0, 0.8333, 0.09904, 0.8333, 0.3745, 0.8333, 0.09904, 0.8333, 0.09875, 1.0, 0.3546, 1.0, 0.09875, 0.0, 0.09921, 0.1667, 0.3582, 0.1667, 0.3546, 0.0, 0.09921, 0.1667, 0.09896, 0.3333, 0.3615, 0.3333, 0.3582, 0.1667, 0.09896, 0.3333, 0.09921, 0.5, 0.3262, 0.5, 0.3615, 0.3333, 0.3262, 0.5, 0.09921, 0.5, 0.09888, 0.6667, 0.3689, 0.6667, 0.3689, 0.6667, 0.09888, 0.6667, 0.09904, 0.8333, 0.3745, 0.8333, 0.5, 0.8333, 0.3745, 0.8333, 0.3546, 1.0, 0.5, 1.0, 0.3546, 0.0, 0.3582, 0.1667, 0.5, 0.1667, 0.5, 0.0, 0.3582, 0.1667, 0.3615, 0.3333, 0.5, 0.3333, 0.5, 0.1667, 0.3615, 0.3333, 0.3262, 0.5, 0.5, 0.5, 0.5, 0.3333, 0.5, 0.5, 0.3262, 0.5, 0.3689, 0.6667, 0.5, 0.6667, 0.5, 0.6667, 0.3689, 0.6667, 0.3745, 0.8333, 0.5, 0.8333, 0.5, 0.8333, 0.5, 1.0, 0.6, 1.0, 0.6, 0.8333, 0.6, 0.0, 0.5, 0.0, 0.5, 0.1667, 0.6, 0.1667, 0.6, 0.1667, 0.5, 0.1667, 0.5, 0.3333, 0.6, 0.3333, 0.6, 0.3333, 0.5, 0.3333, 0.5, 0.5, 0.6, 0.5, 0.5, 0.5, 0.5, 0.6667, 0.6, 0.6667, 0.6, 0.5, 0.5, 0.6667, 0.5, 0.8333, 0.6, 0.8333, 0.6, 0.6667, 0.7, 0.8333, 0.6, 0.8333, 0.6, 1.0, 0.7, 1.0, 0.7, 0.0, 0.6, 0.0, 0.6, 0.1667, 0.7, 0.1667, 0.6, 0.1667, 0.6, 0.3333, 0.7, 0.3333, 0.7, 0.1667, 0.6, 0.3333, 0.6, 0.5, 0.7, 0.5, 0.7, 0.3333, 0.6, 0.5, 0.6, 0.6667, 0.7, 0.6667, 0.7, 0.5, 0.7, 0.6667, 0.6, 0.6667, 0.6, 0.8333, 0.7, 0.8333, 0.7, 0.8333, 0.7, 1.0, 0.8, 1.0, 0.8, 0.8333, 0.7, 0.0, 0.7, 0.1667, 0.8, 0.1667, 0.8, 0.0, 0.8, 0.1667, 0.7, 0.1667, 0.7, 0.3333, 0.8, 0.3333, 0.8, 0.3333, 0.7, 0.3333, 0.7, 0.5, 0.8, 0.5834, 0.7, 0.6667, 0.7, 0.8333, 0.8, 0.8333, 0.8, 0.5834, 0.8, 0.0, 0.8, 0.1667, 0.9, 0.2275, 0.9, 0.0, 0.8, 0.3333, 0.8, 0.5834, 0.9, 0.5833, 0.9, 0.2275, 0.9, 0.5833, 0.8, 0.5834, 0.8, 0.8333, 0.9, 0.9166, 1.0, 0.0, 0.9, 0.0, 0.9, 0.2275, 1.0, 0.2726, 1.0, 0.2726, 0.9, 0.2275, 0.9, 0.5833, 1.0, 0.5833, 0.9, 0.5833, 0.9, 0.9166, 1.0, 0.9166, 1.0, 0.5833, -1.049e-06, 0.8333, -2.715e-06, 1.0, 0.2222, 1.0, 0.444, 0.8333, 0.2222, 0.0, -2.715e-06, 0.0, -3.217e-06, 0.1667, 0.244, 0.1667, 6.408e-06, 0.5, 3.737e-06, 0.6667, 0.2284, 0.6667, 0.2518, 0.5, 6.408e-06, 0.5, 0.2518, 0.5, -1.76e-06, 0.3333, 3.737e-06, 0.6667, -1.049e-06, 0.8333, 0.444, 0.8333, 0.2284, 0.6667, 0.2518, 0.5, 0.2284, 0.6667, 0.4444, 0.6667, 0.4444, 0.5, 0.2222, 1.0, 0.4464, 1.0, 0.444, 0.8333, 0.244, 0.1667, 0.4464, 0.0, 0.2222, 0.0, 0.2518, 0.5, 0.4454, 0.3333, -1.76e-06, 0.3333, 0.244, 0.1667, 0.4444, 0.1667, 0.4464, 0.0, 0.6324, 0.9487, 0.444, 0.8333, 0.4464, 1.0, 0.5556, 1.0, 0.444, 0.8333, 0.4444, 0.6667, 0.2284, 0.6667, 0.4464, 0.0, 0.4444, 0.1667, 0.5556, 0.1667, 0.5556, 0.0, 0.4444, 0.1667, 0.4454, 0.3333, 0.5556, 0.3333, 0.5556, 0.1667, 0.4454, 0.3333, 0.4444, 0.5, 0.642, 0.3703, 0.5556, 0.3333, 0.642, 0.3703, 0.4444, 0.5, 0.4444, 0.6667, 0.5556, 0.6667, 0.5556, 0.6667, 0.4444, 0.6667, 0.444, 0.8333, 0.6324, 0.9487, 0.5556, 0.0, 0.5556, 0.1667, 0.6667, 0.1667, 0.6667, 0.0, 0.6667, 0.1667, 0.5556, 0.1667, 0.5556, 0.3333, 0.642, 0.3703, 0.5556, 0.6667, 0.6324, 0.9487, 0.6667, 0.8333, 0.6667, 0.5831, 0.7778, 0.0, 0.6667, 0.0, 0.6667, 0.1667, 0.7778, 0.2502, 0.642, 0.3703, 0.6667, 0.5831, 0.8018, 0.4639, 0.7778, 0.2502, 0.7778, 0.6667, 0.6667, 0.5831, 0.6667, 0.8333, 0.7778, 0.9393, 0.7778, 0.6667, 0.8018, 0.4639, 0.6667, 0.5831, 0.7778, 0.0, 0.7778, 0.2502, 0.8889, 0.1667, 0.8889, 0.0, 0.7778, 0.6667, 0.7778, 0.9393, 0.8889, 0.8944, 0.8889, 0.5833, 0.7778, 0.2502, 0.8018, 0.4639, 0.8889, 0.1667, 0.8889, 0.1667, 0.8018, 0.4639, 1.0, 0.3942, 1.0, 0.08333, 0.8889, 0.8944, 1.0, 1.0, 1.0, 0.75, 0.0, 0.8333, 0.0, 1.0, 0.2, 1.0, 0.2, 0.8333, 1.0, 0.75, 1.0, 0.3942, 0.8889, 0.5833, 0.2, 0.0, 0.0, 0.0, 0.0, 0.1667, 0.2, 0.1667, 0.2, 0.1667, 0.0, 0.1667, 0.0, 0.3333, 0.2, 0.3333, 0.2, 0.3333, 0.0, 0.3333, 0.0, 0.5, 0.2, 0.5, 0.0, 0.5, 0.0, 0.6667, 0.2, 0.6667, 0.2, 0.5, 0.0, 0.6667, 0.0, 0.8333, 0.2, 0.8333, 0.2, 0.6667, 0.4, 0.8333, 0.2, 0.8333, 0.2, 1.0, 0.4, 1.0, 0.2, 0.0, 0.2, 0.1667, 0.4, 0.1667, 0.4, 0.0, 0.2, 0.1667, 0.2, 0.3333, 0.4, 0.3333, 0.4, 0.1667, 0.2, 0.3333, 0.2, 0.5, 0.4, 0.5, 0.4, 0.3333, 0.4, 0.5, 0.2, 0.5, 0.2, 0.6667, 0.4, 0.6667, 0.4, 0.6667, 0.2, 0.6667, 0.2, 0.8333, 0.4, 0.8333, 0.4, 0.8333, 0.4, 1.0, 0.805, 1.0, 0.8048, 0.8333, 0.805, 0.0, 0.4, 0.0, 0.4, 0.1667, 0.805, 0.1667, 0.805, 0.1667, 0.4, 0.1667, 0.4, 0.3333, 0.8051, 0.3333, 0.8051, 0.3333, 0.4, 0.3333, 0.4, 0.5, 0.805, 0.5, 0.4, 0.5, 0.4, 0.6667, 0.8048, 0.6667, 0.805, 0.5, 0.4, 0.6667, 0.4, 0.8333, 0.8048, 0.8333, 0.8048, 0.6667, 1.0, 0.0, 0.805, 0.0, 0.805, 0.1667, 1.0, 0.2726, 1.0, 0.2726, 0.8051, 0.3333, 0.805, 0.5, 1.0, 0.5833, 0.8048, 0.6667, 0.8048, 0.8333, 1.0, 0.9166, 1.0, 0.5833, 0.3681, 0.8333, 0.0, 0.8333, 0.0, 1.0, 0.3167, 1.0, 0.0, 0.0, 0.0, 0.1667, 0.2, 0.1667, 0.3167, 0.0, 0.0, 0.1667, 0.0, 0.3333, 0.3604, 0.3333, 0.2, 0.1667, 0.0, 0.3333, 0.0, 0.5833, 0.2, 0.5, 0.3604, 0.3333, 0.2, 0.6667, 0.0, 0.5833, 0.0, 0.8333, 0.3681, 0.8333, 0.0, 0.5833, 0.2, 0.6667, 0.2, 0.5, 0.6822, 0.9018, 0.3681, 0.8333, 0.3167, 1.0, 0.6, 1.0, 0.2, 0.5, 0.4, 0.5833, 0.3604, 0.3333, 0.3681, 0.8333, 0.4, 0.5833, 0.2, 0.6667, 0.4, 0.1667, 0.3604, 0.3333, 0.7874, 0.1938, 0.6, 0.08334, 0.3604, 0.3333, 0.4, 0.5833, 0.6937, 0.5, 0.7874, 0.1938, 0.6, 0.6667, 0.4, 0.5833, 0.3681, 0.8333, 0.6822, 0.9018, 0.6, 0.6667, 0.6937, 0.5, 0.4, 0.5833, 1.0, 0.75, 0.8, 0.75, 0.6822, 0.9018, 1.0, 1.0, 0.7874, 0.1938, 0.8, 0.0, 0.6, 0.08334, 0.6, 0.6667, 0.8, 0.75, 0.6937, 0.5, 0.6937, 0.5, 0.8, 0.75, 1.0, 0.75, 1.0, 0.3941, 1.0, 0.3941, 1.0, 0.08333, 0.7874, 0.1938, 0.0, 0.7499, 0.0, 1.0, 0.3333, 1.0, 0.3273, 0.8333, 0.0, 0.106, 0.0, 0.4167, 0.3333, 0.3333, 0.3328, 0.1667, 0.3328, 0.1667, 0.3333, 0.0, 0.0, 0.106, 0.3267, 0.5, 0.0, 0.4167, 0.0, 0.7499, 0.3262, 0.6667, 0.0, 0.4167, 0.3267, 0.5, 0.3333, 0.3333, 1.0, 0.6059, 0.3262, 0.6667, 0.3273, 0.8333, 0.8242, 0.9606, 0.0, 0.7499, 0.3273, 0.8333, 0.3262, 0.6667, 0.3333, 1.0, 0.8242, 0.9606, 0.3273, 0.8333, 0.3333, 0.3333, 1.0, 0.3333, 0.3328, 0.1667, 0.3267, 0.5, 1.0, 0.3333, 0.3333, 0.3333, 1.0, 0.3333, 0.9999, 0.1666, 0.3328, 0.1667, 0.3267, 0.5, 1.0, 0.6059, 1.0, 0.3333, 0.2288, 0.8617, 0.2148, 1.0, 0.4965, 1.0, 0.5684, 0.9273, 0.0, 0.8939, 0.2148, 1.0, 0.2288, 0.8617, 0.0, 0.8939, 0.2288, 0.8617, 5.533e-07, 0.6216, 0.5762, 0.395, 0.283, 0.2671, 0.2288, 0.8617, 0.502, 0.6667, 0.5004, 0.2171, 0.4965, 0.0, 0.22, 0.07757, 0.4965, 0.0, 0.5004, 0.2171, 0.7365, 0.1395, 0.625, 0.0, 0.5684, 0.9273, 0.502, 0.6667, 0.2288, 0.8617, 0.5762, 0.395, 0.5004, 0.2171, 0.283, 0.2671, 0.7409, 0.766, 0.5762, 0.395, 0.502, 0.6667, 0.625, 0.7499, 0.5004, 0.2171, 0.5762, 0.395, 0.7365, 0.1395, 0.7409, 0.766, 0.625, 0.7499, 0.5684, 0.9273, 0.75, 1.0, 0.7409, 0.766, 0.75, 1.0, 0.875, 1.0, 0.875, 0.7499, 0.5762, 0.395, 0.75, 0.4168, 0.7365, 0.1395, 0.7365, 0.1395, 0.75, 0.4168, 0.875, 0.4167, 0.875, 0.06064, 0.875, 0.4167, 0.75, 0.4168, 0.7409, 0.766, 0.875, 0.7499, 1.0, 0.75, 0.875, 0.7499, 0.875, 1.0, 1.0, 1.0, 1.0, 0.1061, 0.875, 0.06064, 0.875, 0.4167, 1.0, 0.4167, 0.875, 0.4167, 0.875, 0.7499, 1.0, 0.75, 1.0, 0.4167, 0.3113, 0.3333, 0.125, 0.2505, 0.125, 0.572, 0.25, 0.593, 0.0, 0.08278, 0.125, 0.2505, 0.125, 0.0, 0.125, 0.572, 0.125, 0.2505, 0.0, 0.4397, 0.0, 0.7503, 0.125, 0.9283, 0.125, 0.572, 0.25, 1.0, 0.3111, 0.8333, 0.125, 0.9283, 0.3113, 0.3333, 0.25, 0.06983, 0.125, 0.2505, 0.25, 0.593, 0.125, 0.572, 0.125, 0.9283, 0.3111, 0.8333, 0.3113, 0.3333, 0.375, 0.5833, 0.5, 0.5834, 0.5, 0.2502, 0.25, 0.593, 0.375, 0.5833, 0.3113, 0.3333, 0.3111, 0.8333, 0.375, 0.5833, 0.25, 0.593, 0.375, 0.08328, 0.5, 0.2502, 0.5, 0.0, 0.5, 0.5834, 0.375, 0.5833, 0.3111, 0.8333, 0.5, 0.9394, 0.5, 0.0, 0.5, 0.2502, 0.625, 0.25, 0.625, 0.0, 0.625, 0.25, 0.5, 0.2502, 0.5, 0.5834, 0.625, 0.5831, 0.5, 0.5834, 0.5, 0.9394, 0.625, 0.8937, 0.625, 0.5831, 0.75, 0.0, 0.625, 0.0, 0.625, 0.25, 0.75, 0.2504, 0.625, 0.25, 0.625, 0.5831, 0.75, 0.5834, 0.75, 0.2504, 0.75, 0.5834, 0.625, 0.5831, 0.625, 0.8937, 0.75, 0.9395, 0.0, 0.2728, 0.0, 0.5833, 0.202, 0.5, 0.2188, 0.3333, 0.875, 1.0, 0.875, 0.7614, 0.75, 0.9395, 0.75, 0.2504, 0.875, 0.4262, 0.875, 0.08487, 0.75, 0.5834, 0.875, 0.7614, 0.875, 0.4262, 0.875, 0.08487, 1.0, 0.2727, 1.0, 0.0, 0.875, 0.4262, 1.0, 0.5833, 1.0, 0.2727, 1.0, 0.9167, 1.0, 0.5833, 0.875, 0.7614, 0.0, 0.9166, 0.2104, 1.0, 0.2105, 0.8333, 0.2188, 0.3333, 0.2104, 0.08339, 0.0, 0.2728, 0.2235, 0.6667, 0.0, 0.5833, 0.0, 0.9166, 0.2105, 0.8333, 0.0, 0.5833, 0.2235, 0.6667, 0.202, 0.5, 0.2105, 0.8333, 0.2104, 1.0, 0.4662, 1.0, 0.4785, 0.7868, 0.4241, 0.2617, 0.2188, 0.3333, 0.202, 0.5, 0.375, 0.5833, 0.4241, 0.2617, 0.4662, 0.0, 0.2104, 0.08339, 0.2235, 0.6667, 0.2105, 0.8333, 0.4785, 0.7868, 0.375, 0.5833, 0.4785, 0.7868, 0.4662, 1.0, 0.734, 1.0, 0.7367, 0.8333, 0.4241, 0.2617, 0.5226, 0.1667, 0.4662, 0.0, 0.4785, 0.7868, 0.5341, 0.5, 0.375, 0.5833, 0.7367, 0.8333, 0.734, 1.0, 0.875, 1.0, 0.875, 0.75, 0.5226, 0.1667, 0.734, 0.0, 0.4662, 0.0, 0.4241, 0.2617, 0.7469, 0.2526, 0.5226, 0.1667, 0.5226, 0.1667, 0.7469, 0.2526, 0.734, 0.0, 1.0, 0.75, 0.875, 0.75, 0.875, 1.0, 1.0, 1.0, 0.7469, 0.2526, 0.875, 0.4268, 0.875, 0.07284, 0.75, 0.5834, 0.875, 0.75, 0.875, 0.4268, 1.0, 0.1061, 0.875, 0.07284, 0.875, 0.4268, 1.0, 0.4167, 0.875, 0.4268, 0.875, 0.75, 1.0, 0.75, 1.0, 0.4167, 0.0, 0.0, 0.0, 0.2728, 0.209, 0.1667, 0.2153, 0.0, 0.2176, 0.6667, 0.0, 0.5833, 0.0, 0.9166, 0.2155, 0.9123, 0.2026, 0.4099, 0.209, 0.1667, 0.0, 0.2728, 0.0, 0.5833, 0.2176, 0.6667, 0.2026, 0.4099, 0.209, 0.1667, 0.2026, 0.4099, 0.4603, 0.3333, 0.375, 0.06054, 0.375, 1.0, 0.375, 0.75, 0.2155, 0.9123, 0.4523, 0.5, 0.2026, 0.4099, 0.2176, 0.6667, 0.375, 0.75, 0.2026, 0.4099, 0.4523, 0.5, 0.4603, 0.3333, 0.506, 0.7377, 0.375, 0.75, 0.375, 1.0, 0.5143, 1.0, 0.799, 0.8987, 0.506, 0.7377, 0.5143, 1.0, 0.75, 1.0, 0.4603, 0.3333, 0.4523, 0.5, 0.798, 0.4361, 0.75, 0.2505, 0.5116, 0.09239, 0.75, 0.2505, 0.7598, 0.013, 0.4523, 0.5, 0.506, 0.7377, 0.7564, 0.6581, 0.798, 0.4361, 1.0, 0.75, 0.875, 0.75, 0.799, 0.8987, 1.0, 1.0, 0.506, 0.7377, 0.799, 0.8987, 0.7564, 0.6581, 0.75, 0.2505, 0.798, 0.4361, 0.7598, 0.013, 1.0, 0.1061, 0.7598, 0.013, 0.798, 0.4361, 1.0, 0.4167, 0.7564, 0.6581, 0.875, 0.75, 1.0, 0.75, 1.0, 0.4167, 1.565e-08, 0.4472, 5.892e-08, 0.7494, 0.4642, 0.6667, 0.501, 0.5, 0.0, 1.0, 0.3997, 1.0, 5.892e-08, 0.7494, 0.0, 0.06061, 0.2449, 0.265, 0.3997, 0.0, 0.501, 0.5, 0.4642, 0.6667, 0.7379, 0.7503, 0.828, 0.4725, 5.892e-08, 0.7494, 0.4837, 0.8333, 0.4642, 0.6667, 0.2449, 0.265, 0.4961, 0.3333, 0.513, 0.1667, 0.513, 0.1667, 0.625, 0.0, 0.3997, 0.0, 0.4961, 0.3333, 0.7426, 0.3333, 0.513, 0.1667, 0.7426, 0.3333, 0.75, 0.08306, 0.513, 0.1667, 0.7379, 0.7503, 0.75, 1.0, 0.875, 1.0, 0.875, 0.7501, 0.875, 0.08331, 0.75, 0.08306, 0.7426, 0.3333, 0.828, 0.4725, 1.0, 0.75, 0.875, 0.7501, 0.875, 1.0, 1.0, 1.0, 0.7379, 0.7503, 0.875, 0.7501, 0.828, 0.4725, 0.875, 0.08331, 0.828, 0.4725, 1.0, 0.3939, 1.0, 0.08333, 0.828, 0.4725, 0.875, 0.7501, 1.0, 0.75, 1.0, 0.3939, 0.2902, 0.8333, 0.0, 0.7273, 0.0, 1.0, 0.3133, 1.0, 0.3133, 0.0, 0.3332, 0.1667, 0.6642, 0.2663, 0.696, 0.0, 0.0, 0.7273, 0.3204, 0.6667, 1.038e-06, 0.4565, 0.0, 0.7273, 0.2902, 0.8333, 0.3204, 0.6667, 0.3262, 0.3333, 0.3332, 0.1667, 4.797e-07, 0.117, 0.2902, 0.8333, 0.6183, 0.8253, 0.3204, 0.6667, 0.6642, 0.2663, 0.3262, 0.3333, 0.3386, 0.5, 0.7955, 0.4105, 0.7955, 0.4105, 0.3386, 0.5, 0.3204, 0.6667, 0.6183, 0.8253, 0.7955, 0.4105, 0.875, 0.5946, 1.0, 0.5605, 1.0, 0.25, 0.6642, 0.2663, 0.7955, 0.4105, 0.875, 0.07174, 0.8516, 0.8333, 0.875, 0.5946, 0.6183, 0.8253, 0.875, 0.07174, 1.0, 0.25, 1.0, 0.0, 0.875, 0.5946, 0.8516, 0.8333, 1.0, 0.9168, 1.0, 0.5605, 0.3445, 0.3333, 0.4746, 0.6384, 0.5874, 0.3834, 0.5, 0.2501, 0.0, 0.25, 0.3445, 0.3333, 0.3598, 0.1667, 1.217e-07, 0.9631, 0.4507, 0.9584, 0.354, 0.8232, 0.354, 0.8232, 0.4746, 0.6384, 1.464e-07, 0.5818, 0.3598, 0.1667, 0.5, 0.2501, 0.4507, 0.0, 0.6551, 0.5402, 0.5874, 0.3834, 0.4746, 0.6384, 0.625, 0.7501, 0.354, 0.8232, 0.4507, 0.9584, 0.4746, 0.6384, 0.6458, 1.0, 0.625, 0.7501, 0.4507, 0.9584, 0.5, 0.2501, 0.5874, 0.3834, 0.6342, 0.0932, 0.5874, 0.3834, 0.6551, 0.5402, 0.8626, 0.4733, 0.856, 0.1793, 1.0, 0.7501, 0.875, 0.7502, 0.8314, 0.9418, 1.0, 1.0, 0.625, 0.7501, 0.8314, 0.9418, 0.6551, 0.5402, 0.856, 0.1793, 0.875, 0.0, 0.6342, 0.0932, 0.6551, 0.5402, 0.875, 0.7502, 0.8626, 0.4733, 0.856, 0.1793, 0.8626, 0.4733, 1.0, 0.3939, 1.0, 0.08333, 0.8626, 0.4733, 0.875, 0.7502, 1.0, 0.7501, 1.0, 0.3939, 0.3675, 0.0, 0.4044, 0.2472, 0.625, 0.2502, 0.625, 0.0, 3.006e-06, 0.8071, 0.3537, 0.6667, -5.311e-06, 0.4137, 0.3675, 1.0, 0.5538, 0.873, 3.006e-06, 0.8071, -5.311e-06, 0.4137, 0.4173, 0.5, 0.4044, 0.2472, 0.625, 0.2502, 0.4044, 0.2472, 0.4173, 0.5, 0.625, 0.5832, 0.625, 0.2502, 0.625, 0.5832, 0.8471, 0.5951, 0.9999, 0.3939, 0.5538, 0.873, 0.625, 0.5832, 0.3537, 0.6667, 0.5538, 0.873, 0.8591, 1.0, 1.0, 0.75, 0.9999, 0.3939, 0.8604, 0.07118, 0.625, 0.2502, 0.8471, 0.5951, 0.625, 0.5832, 0.5538, 0.873, 1.0, 0.75, 0.125, 0.0, 0.0, 0.0, 0.0, 0.249, 0.1294, 0.2476, 0.8591, 1.0, 1.0, 1.0, 1.0, 0.75, 0.9999, 0.3939, 1.0, 0.08333, 0.8604, 0.07118, 1.0, 0.75, 0.9999, 0.3939, 0.8471, 0.5951, 0.0, 0.249, 0.0, 0.6068, 0.125, 0.5611, 0.1294, 0.2476, 0.0, 0.6068, 0.0, 0.917, 0.125, 0.9168, 0.125, 0.5611, 0.322, 0.0, 0.378, 0.2505, 0.6253, 0.2601, 0.625, 0.0, 0.322, 1.0, 0.3417, 0.6263, 0.125, 0.9168, 0.1294, 0.2476, 0.322, 0.0, 0.125, 0.0, 0.125, 0.5611, 0.3194, 0.5, 0.1294, 0.2476, 0.125, 0.5611, 0.3417, 0.6263, 0.3194, 0.5, 0.3194, 0.5, 0.6253, 0.2601, 0.378, 0.2505, 0.75, 0.0, 0.625, 0.0, 0.6253, 0.2601, 0.75, 0.2497, 0.3194, 0.5, 0.6243, 0.6223, 0.6253, 0.2601, 0.6253, 0.2601, 0.6243, 0.6223, 0.75, 0.5605, 0.75, 0.2497, 0.6243, 0.6223, 0.625, 0.9053, 0.75, 0.9165, 0.75, 0.5605, 0.75, 0.0, 0.75, 0.2497, 0.875, 0.2499, 0.875, 0.0, 0.875, 0.2499, 0.75, 0.2497, 0.75, 0.5605, 0.875, 0.6061, 0.875, 0.6061, 0.75, 0.5605, 0.75, 0.9165, 0.875, 0.9169, 1.0, 0.0, 0.875, 0.0, 0.875, 0.2499, 1.0, 0.25, 0.875, 0.2499, 0.875, 0.6061, 1.0, 0.5605, 1.0, 0.25, 0.875, 0.6061, 0.875, 0.9169, 1.0, 0.9167, 1.0, 0.5605, 0.0, 0.75, 0.0, 1.0, 0.3206, 1.0, 0.3329, 0.8333, 0.3148, 0.5, -7.033e-05, 0.394, 0.0, 0.75, 0.3244, 0.6667, 0.3096, 0.1667, 0.3206, 0.0, 0.0, 0.08331, 0.3329, 0.8333, 0.3206, 1.0, 0.625, 1.0, 0.625, 0.7502, 0.3329, 0.8333, 0.3244, 0.6667, 0.0, 0.75, -7.033e-05, 0.394, 0.4262, 0.3333, 0.3096, 0.1667, 0.625, 0.08325, 0.3096, 0.1667, 0.4262, 0.3333, 0.7713, 0.3646, 0.7713, 0.3646, 0.4262, 0.3333, 0.3148, 0.5, 0.6714, 0.5618, 0.6714, 0.5618, 0.3148, 0.5, 0.3244, 0.6667, 0.625, 0.7502, 0.8655, 0.8774, 0.625, 0.7502, 0.625, 1.0, 0.75, 1.0, 0.8556, 0.1537, 0.7713, 0.3646, 1.0, 0.3939, 1.0, 0.08333, 0.7713, 0.3646, 0.8556, 0.1537, 0.625, 0.08325, 0.625, 0.7502, 0.8655, 0.8774, 0.6714, 0.5618, 0.8655, 0.8774, 0.875, 0.5833, 0.6714, 0.5618, 0.8655, 0.8774, 1.0, 1.0, 1.0, 0.7501, 0.2664, 0.1667, 0.0, 0.08332, 0.0, 0.3939, 0.296, 0.3333, 1.0, 0.7501, 1.0, 0.3939, 0.875, 0.5833, 0.2664, 0.1667, 0.2999, 0.0, 0.0, 0.08332, 0.2899, 0.5, 0.0, 0.3939, 1.571e-06, 0.7855, 0.288, 0.6667, 0.0, 0.3939, 0.2899, 0.5, 0.296, 0.3333, 0.2999, 0.0, 0.2664, 0.1667, 0.6287, 0.2591, 0.6311, 0.0, 1.571e-06, 0.7855, 0.3042, 0.9779, 0.288, 0.6667, 0.3042, 0.9779, 0.6269, 0.6366, 0.288, 0.6667, 0.6287, 0.2591, 0.296, 0.3333, 0.2899, 0.5, 0.6288, 0.5, 0.6288, 0.5, 0.2899, 0.5, 0.288, 0.6667, 0.6269, 0.6366, 0.6311, 0.0, 0.6287, 0.2591, 0.875, 0.2501, 0.875, 0.0, 0.875, 0.2501, 0.6287, 0.2591, 0.6288, 0.5, 0.875, 0.5833, 0.0, 0.75, 0.0, 1.0, 0.2525, 1.0, 0.2819, 0.8333, 0.866, 0.8444, 0.875, 0.5833, 0.6269, 0.6366, 0.866, 0.8444, 1.0, 1.0, 1.0, 0.7501, 1.0, 0.3939, 1.0, 0.08333, 0.875, 0.2501, 1.0, 0.7501, 1.0, 0.3939, 0.875, 0.5833, 0.241, 0.5, -0.0002745, 0.394, 0.0, 0.75, 0.2818, 0.6667, 0.2615, 0.1667, 0.2525, 0.0, 0.0, 0.08332, 0.2525, 0.0, 0.2615, 0.1667, 0.6478, 0.2596, 0.6995, 0.0, 0.2819, 0.8333, 0.2818, 0.6667, 0.0, 0.75, 0.241, 0.5, 0.6478, 0.2596, -0.0002745, 0.394, 0.2818, 0.6667, 0.2819, 0.8333, 0.6838, 0.864, 0.6781, 0.5706, 0.241, 0.5, 0.6781, 0.5706, 0.6478, 0.2596, 0.6781, 0.5706, 0.6838, 0.864, 0.9994, 0.9163, 1.0, 0.6667, 0.6478, 0.2596, 0.9985, 0.1648, 0.6995, 0.0, 0.875, 1.0, 0.9994, 0.9163, 0.6838, 0.864, 0.6478, 0.2596, 1.0, 0.4167, 0.9985, 0.1648, 1.0, 0.6667, 1.0, 0.4167, 0.6781, 0.5706, 0.2419, 0.5, 1.038e-06, 0.3644, 9.936e-07, 0.7834, 0.2428, 0.6746, 0.435, 0.8333, 0.2428, 0.6746, 0.2452, 1.0, 0.579, 1.0, 0.2452, 1.0, 0.2428, 0.6746, 9.936e-07, 0.7834, 2.831e-06, 0.1199, 0.25, 0.2723, 0.2452, 0.0, 0.2452, 0.0, 0.25, 0.2723, 0.599, 0.1667, 0.579, 0.0, 0.25, 0.2723, 0.2419, 0.5, 0.5537, 0.5, 0.5893, 0.3333, 0.5893, 0.3333, 0.599, 0.1667, 0.25, 0.2723, 0.875, 0.0, 0.579, 0.0, 0.599, 0.1667, 1.0, 0.2501, 0.2428, 0.6746, 0.6471, 0.8067, 0.5537, 0.5, 0.5537, 0.5, 0.8724, 0.5607, 0.5893, 0.3333, 0.6471, 0.8067, 0.8724, 0.5607, 0.5537, 0.5, 0.8724, 0.5607, 0.875, 0.9393, 1.0, 0.8939, 1.0, 0.5833, 0.8724, 0.5607, 1.0, 0.2501, 0.5893, 0.3333, 0.6471, 0.8067, 0.875, 0.9393, 0.8724, 0.5607, 1.0, 0.2501, 1.0, 0.0, 0.875, 0.0, 0.8724, 0.5607, 1.0, 0.5833, 1.0, 0.2501, 0.3128, 0.0, 2.292e-06, 0.0, 0.000162, 0.2499, 0.3902, 0.1667, -9.435e-06, 0.75, 0.3193, 0.6667, 3.206e-06, 0.5, 2.292e-06, 1.0, 0.4699, 0.8463, -9.435e-06, 0.75, 0.8066, 0.7626, 0.625, 0.75, 0.5815, 1.0, 0.8218, 1.0, 0.3473, 0.3333, 0.3902, 0.1667, 0.000162, 0.2499, 0.3193, 0.6667, 0.479, 0.5, 3.206e-06, 0.5, -9.435e-06, 0.75, 0.4699, 0.8463, 0.3193, 0.6667, 0.5815, 1.0, 0.625, 0.75, 0.4699, 0.8463, 0.3193, 0.6667, 0.625, 0.75, 0.479, 0.5, 0.479, 0.5, 0.625, 0.75, 0.8066, 0.7626, 0.8164, 0.4795, -1.534e-05, 0.7736, -4.851e-05, 1.0, 0.4314, 1.0, 0.3308, 0.5731, 0.8447, 0.07195, 1.0, 0.25, 1.0, 0.0, 1.0, 0.5833, 1.0, 0.25, 0.8164, 0.4795, 0.8066, 0.7626, 1.0, 0.9394, 1.0, 0.5833, 0.3308, 0.5731, 0.4314, 1.0, 0.7313, 1.0, 0.6784, 0.8333, -2.389e-05, 0.2507, 0.4674, 0.4431, 0.4205, 0.048, 0.09904, 0.8333, 0.0, 0.8333, 0.0, 1.0, 0.09875, 1.0, 0.4674, 0.4431, 0.6127, 0.6444, 0.8345, 0.5337, 1.0, 0.3939, 0.6919, 0.1667, 0.7313, 0.0, 0.4205, 0.048, 1.0, 0.75, 0.6784, 0.8333, 0.7313, 1.0, 1.0, 1.0, 9.52e-06, 0.6667, 5.626e-06, 0.8333, 0.2616, 0.8333, 0.2863, 0.6667, 1.0, 0.3939, 1.0, 0.08333, 0.6919, 0.1667, 1.0, 0.75, 1.0, 0.3939, 0.8345, 0.5337, 9.52e-06, 0.6667, 0.2802, 0.5, -3.795e-08, 0.5, 0.2802, 0.5, 0.2829, 0.3333, 3.806e-07, 0.3333, 6.404e-06, 1.0, 0.2616, 0.8333, 5.626e-06, 0.8333, 9.52e-06, 0.6667, 0.2863, 0.6667, 0.2802, 0.5, 6.404e-06, 0.0, 1.019e-05, 0.1667, 0.2863, 0.1667, 0.2825, 0.0, 0.2863, 0.1667, 0.2829, 0.3333, 0.4267, 0.3333, 0.4289, 0.1667, 0.2616, 0.8333, 0.4282, 0.8333, 0.2863, 0.6667, 0.2825, 1.0, 0.4288, 1.0, 0.4282, 0.8333, 0.2863, 0.1667, 0.4289, 0.1667, 0.4288, 0.0, 0.2829, 0.3333, 0.2802, 0.5, 0.4285, 0.5, 0.4267, 0.3333, 0.712, 0.6667, 0.5514, 0.6667, 0.5531, 0.8333, 0.6976, 0.8333, 0.2863, 0.6667, 0.4285, 0.5, 0.2802, 0.5, 0.4267, 0.3333, 0.5679, 0.3333, 0.4289, 0.1667, 0.4284, 0.6667, 0.5514, 0.6667, 0.4285, 0.5, 0.4282, 0.8333, 0.5514, 0.6667, 0.4284, 0.6667, 0.4288, 1.0, 0.5531, 0.8333, 0.4282, 0.8333, 0.4285, 0.5, 0.573, 0.5, 0.5679, 0.3333, 0.5707, 0.1667, 0.5739, 0.0, 0.4288, 0.0, 0.7168, 0.0, 0.5739, 0.0, 0.5707, 0.1667, 0.7128, 0.1667, 0.5739, 1.0, 0.7168, 1.0, 0.6976, 0.8333, 0.5707, 0.1667, 0.5679, 0.3333, 0.7147, 0.3333, 0.7128, 0.1667, 0.1477, 0.0, -1.685e-06, 0.0, -7.361e-07, 0.1667, 0.1447, 0.1667, 0.573, 0.5, 0.7147, 0.3333, 0.5679, 0.3333, 0.712, 0.6667, 0.7185, 0.5, 0.573, 0.5, 0.7168, 1.0, 0.8569, 0.8333, 0.6976, 0.8333, 0.7128, 0.1667, 0.8574, 0.1667, 0.7168, 0.0, 0.7185, 0.5, 0.8575, 0.5, 0.7147, 0.3333, 0.712, 0.6667, 0.8575, 0.5, 0.7185, 0.5, 0.7147, 0.3333, 0.8629, 0.3333, 0.8574, 0.1667, 0.8569, 0.8333, 0.861, 0.6667, 0.712, 0.6667, 0.8574, 0.1667, 1.0, 0.2115, 0.8606, 0.0, 0.8629, 0.3333, 1.0, 0.2115, 0.8574, 0.1667, 0.861, 0.6667, 1.0, 0.5758, 0.8575, 0.5, 0.8569, 0.8333, 1.0, 0.9107, 0.861, 0.6667, 1.0, 0.5758, 1.0, 0.2115, 0.8629, 0.3333, 0.138, 0.5, 0.1464, 0.3333, -7.491e-07, 0.4199, -1.181e-06, 0.6667, 0.138, 0.5, -7.491e-07, 0.4199, -1.685e-06, 1.0, 0.1477, 1.0, 2.005e-05, 0.8333, 0.4256, 0.0, 0.1477, 0.0, 0.1447, 0.1667, 0.4265, 0.1667, 0.1464, 0.3333, 0.1447, 0.1667, -7.361e-07, 0.1667, 2.005e-05, 0.8333, 0.1799, 0.8333, 0.1426, 0.6667, 0.138, 0.5, 0.3302, 0.5, 0.1464, 0.3333, 0.1464, 0.3333, 0.4261, 0.3333, 0.1447, 0.1667, 0.3302, 0.5, 0.4261, 0.3333, 0.1464, 0.3333, 0.1477, 1.0, 0.4256, 1.0, 0.416, 0.8333, 0.4256, 0.0, 0.4265, 0.1667, 0.5836, 0.1667, 0.5729, 0.0, 0.416, 0.8333, 0.4273, 0.6667, 0.1426, 0.6667, 0.4256, 1.0, 0.5723, 0.8333, 0.416, 0.8333, 0.4273, 0.6667, 0.5734, 0.6667, 0.4987, 0.5, 0.5723, 0.8333, 0.5734, 0.6667, 0.4273, 0.6667, 0.5748, 0.3333, 0.4987, 0.5, 0.7119, 0.5, 0.715, 0.3333, 0.4261, 0.3333, 0.5836, 0.1667, 0.4265, 0.1667, 0.5748, 0.3333, 0.715, 0.3333, 0.5836, 0.1667, 0.7117, 0.8333, 0.5723, 0.8333, 0.5729, 1.0, 0.7117, 1.0, 0.5734, 0.6667, 0.7119, 0.5, 0.4987, 0.5, 0.7117, 0.8333, 0.7117, 1.0, 0.8535, 1.0, 0.8526, 0.8333, 0.7117, 0.8333, 0.7172, 0.6667, 0.5734, 0.6667, 0.5836, 0.1667, 0.7385, 0.1667, 0.7117, 0.0, 0.715, 0.3333, 0.7385, 0.1667, 0.5836, 0.1667, 0.8581, 0.5, 0.7119, 0.5, 0.7172, 0.6667, 1.0, 0.6667, 0.7385, 0.1667, 0.8535, 0.0, 0.7117, 0.0, 0.7117, 0.8333, 0.8526, 0.8333, 0.7172, 0.6667, 0.7119, 0.5, 0.8581, 0.5, 0.715, 0.3333, 0.1629, 0.0, -5.147e-07, 0.0, -7.004e-07, 0.1667, 0.1684, 0.1667, 0.715, 0.3333, 1.0, 0.1667, 0.7385, 0.1667, 0.8535, 1.0, 1.0, 1.0, 0.8526, 0.8333, 1.0, 0.6667, 1.0, 0.5, 0.8581, 0.5, -5.147e-07, 1.0, 0.1629, 1.0, 0.1624, 0.8333, 0.1684, 0.1667, -7.004e-07, 0.1667, -4.785e-07, 0.3333, 0.168, 0.3333, -4.785e-07, 0.3333, -7.626e-07, 0.5, 0.1663, 0.5, 0.168, 0.3333, -7.626e-07, 0.5, -5.775e-07, 0.6667, 0.22, 0.6667, 0.1663, 0.5, 0.1624, 0.8333, 0.1629, 1.0, 0.3329, 1.0, 0.3352, 0.8333, 0.1624, 0.8333, 0.22, 0.6667, -5.775e-07, 0.6667, 0.6695, 0.1667, 0.6655, 0.3333, 0.8314, 0.3333, 0.8357, 0.1667, 0.1684, 0.1667, 0.3329, 0.0, 0.1629, 0.0, 0.1624, 0.8333, 0.3352, 0.8333, 0.22, 0.6667, 0.168, 0.3333, 0.3387, 0.1667, 0.1684, 0.1667, 0.1663, 0.5, 0.3383, 0.5, 0.168, 0.3333, 0.3352, 0.8333, 0.4996, 0.6667, 0.22, 0.6667, 0.3329, 1.0, 0.4994, 1.0, 0.3352, 0.8333, 0.3546, 0.3333, 0.4999, 0.3333, 0.3387, 0.1667, 0.3383, 0.5, 0.4999, 0.3333, 0.3546, 0.3333, 0.3387, 0.1667, 0.5041, 0.1667, 0.4994, 0.0, 0.4996, 0.6667, 0.4984, 0.5, 0.3383, 0.5, 0.4984, 0.5, 0.6665, 0.5, 0.4999, 0.3333, 0.5041, 0.1667, 0.6627, 0.0, 0.4994, 0.0, 0.4999, 0.3333, 0.6655, 0.3333, 0.5041, 0.1667, 0.4996, 0.6667, 0.6689, 0.6667, 0.6665, 0.5, 0.5039, 0.8333, 0.6689, 0.6667, 0.4996, 0.6667, 0.6627, 1.0, 0.6713, 0.8333, 0.5039, 0.8333, 0.6627, 1.0, 0.8329, 1.0, 0.6713, 0.8333, 0.6695, 0.1667, 0.8357, 0.1667, 0.8329, 0.0, 0.6665, 0.5, 0.6689, 0.6667, 0.8367, 0.6667, 0.8425, 0.5, 0.6665, 0.5, 0.8314, 0.3333, 0.6655, 0.3333, 0.8367, 0.6667, 0.6689, 0.6667, 0.6713, 0.8333, 0.8375, 0.8333, 0.8357, 0.1667, 1.0, 0.0, 0.8329, 0.0, 0.8314, 0.3333, 1.0, 0.3333, 0.8357, 0.1667, 0.8367, 0.6667, 1.0, 0.6667, 0.8425, 0.5, 0.8375, 0.8333, 1.0, 0.6667, 0.8367, 0.6667, 1.0, 1.0, 1.0, 0.8333, 0.8375, 0.8333, 0.8425, 0.5, 1.0, 0.5, 1.0, 0.3333])
me_cutree_003.use_remesh_preserve_volume = False
me_cutree_003.use_remesh_preserve_attributes = False
me_cutree_003.use_mirror_vertex_groups = False
me_cutree_003.update()

# ---- objects
ob_tree = bpy.data.objects.new('tree', me_cutree_003)

# ---- transforms, parenting, visibility, modifiers, constraints
ob_tree.location = (-1.192e-06, 2.67e-05, -0.0001526)
ob_tree.lineart.crease_threshold = 0.0

# ---- collection membership
col_collection_1.objects.link(ob_tree)

# ---- scene / render settings (as saved in the file)
scene.frame_start = 1; scene.frame_end = 250; scene.frame_set(1)
scene.render.engine = 'BLENDER_EEVEE_NEXT'
scene.render.resolution_percentage = 50
scene.render.dither_intensity = 0.0
scene.cycles.use_denoising = False
scene.cycles.samples = 128
scene.cycles.sampling_pattern = 'TABULATED_SOBOL'
scene.cycles.use_adaptive_sampling = False
scene.cycles.use_light_tree = False
scene.cycles.blur_glossy = 0.0
scene.cycles.sample_clamp_indirect = 0.0
scene.view_settings.view_transform = 'Standard'
bpy.context.view_layer.update()

# ---- added for rendering (the .blend has no active camera and no usable light): camera, sun
cam_auto = bpy.data.cameras.new('AutoCamera')
cam_auto.lens = 50.0
cam_auto.sensor_width = 36.0
cam_auto.clip_end = 1000.0
ob_auto_camera = bpy.data.objects.new('AutoCamera', cam_auto)
scene.collection.objects.link(ob_auto_camera)
ob_auto_camera.location = (18.9586, -14.9615, 15.3196)
ob_auto_camera.rotation_euler = (1.09748, -7.21219e-08, 0.694738)
scene.camera = ob_auto_camera
light_auto_sun = bpy.data.lights.new('AutoSun', 'SUN')
light_auto_sun.energy = 3.0
light_auto_sun.angle = 0.0523599
ob_auto_sun = bpy.data.objects.new('AutoSun', light_auto_sun)
scene.collection.objects.link(ob_auto_sun)
ob_auto_sun.rotation_euler = (0.872665, 0.174533, 0.523599)
bpy.context.view_layer.update()
